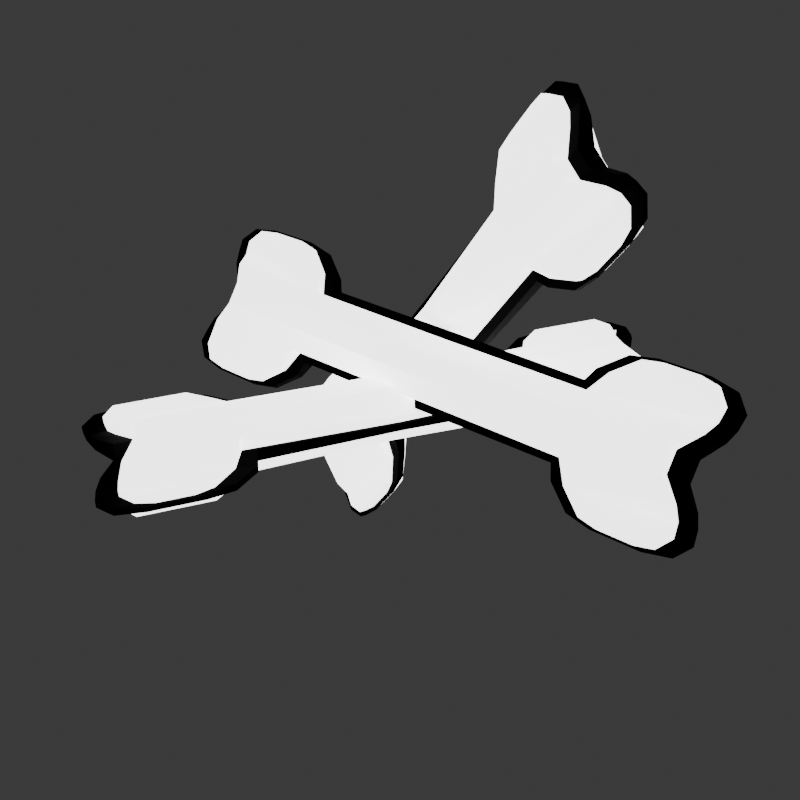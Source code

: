 # Source: Bones.blend  (saved by Blender 4.3.32; exported with 4.5.12 LTS)
import bpy
from mathutils import Matrix  # noqa: F401  (used for matrix-valued properties, if any)

bpy.ops.wm.read_factory_settings(use_empty=True)
scene = bpy.context.scene
scene.name = 'Scene'

# ---- collections
col_collection = bpy.data.collections.new('Collection'); scene.collection.children.link(col_collection)

# ---- materials (node trees are filled in below, after node groups)
mat_white = bpy.data.materials.new('White')
mat_black = bpy.data.materials.new('Black')

# ---- material node trees
mat_white.use_nodes = True; mat_white.node_tree.nodes.clear()
_N = mat_white.node_tree.nodes; _L = mat_white.node_tree.links
n0 = _N.new('ShaderNodeBsdfPrincipled'); n0.name = 'Principled BSDF'; n0.location = (10, 300)
n0.inputs[28].default_value = 3.4
n1 = _N.new('ShaderNodeOutputMaterial'); n1.name = 'Material Output'; n1.location = (300, 300)
_L.new(n0.outputs[0], n1.inputs[0])
n1.is_active_output = True
mat_black.use_nodes = True; mat_black.node_tree.nodes.clear()
_N = mat_black.node_tree.nodes; _L = mat_black.node_tree.links
n0 = _N.new('ShaderNodeBsdfPrincipled'); n0.name = 'Principled BSDF'; n0.location = (10, 300)
n0.inputs[0].default_value = (0.0, 0.0, 0.0, 1.0)
n0.inputs[1].default_value = 1.0
n0.inputs[2].default_value = 1.0
n1 = _N.new('ShaderNodeOutputMaterial'); n1.name = 'Material Output'; n1.location = (300, 300)
_L.new(n0.outputs[0], n1.inputs[0])
n1.is_active_output = True

# ---- world
world_world = bpy.data.worlds.new('World'); scene.world = world_world
world_world.use_nodes = True; world_world.node_tree.nodes.clear()
_N = world_world.node_tree.nodes; _L = world_world.node_tree.links
n0 = _N.new('ShaderNodeOutputWorld'); n0.name = 'World Output'; n0.location = (300, 300)
n1 = _N.new('ShaderNodeBackground'); n1.name = 'Background'; n1.location = (10, 300)
n1.inputs[0].default_value = (0.05088, 0.05088, 0.05088, 1.0)
_L.new(n1.outputs[0], n0.inputs[0])
n0.is_active_output = True
world_world.color = (0.05088, 0.05088, 0.05088)
world_world.sun_shadow_jitter_overblur = 0.0

# ---- cameras
cam_camera = bpy.data.cameras.new('Camera')

# ---- meshes
me_cube = bpy.data.meshes.new('Cube')
me_cube.from_pydata([(0.6408, 1.539, 1.0), (1.0, 1.443, 0.3551), (-0.6408, 1.539, -1.0), (-1.0, 1.443, -0.3551), (1.0, 1.443, -0.3551), (0.6408, 1.539, -1.0), (-1.0, 1.443, 0.3551), (-0.6408, 1.539, 1.0), (-0.6408, 0.9095, -1.0), (-1.0, 1.0, -0.3551), (-1.0, 1.0, 0.3551), (-0.6408, 0.9095, 1.0), (1.0, 1.0, -0.3551), (0.6408, 0.9095, -1.0), (0.6408, 0.9095, 1.0), (1.0, 1.0, 0.3551), (-1.0, 0.0, -0.3551), (-0.3551, 0.0, -1.0), (-0.3551, 0.0, 1.0), (-1.0, 0.0, 0.3551), (0.3551, 0.0, -1.0), (1.0, 0.0, -0.3551), (1.0, 0.0, 0.3551), (0.3551, 0.0, 1.0), (-0.2504, 1.208, 2.433), (-0.3551, 1.103, 2.314), (0.3551, 1.103, 2.314), (0.2504, 1.208, 2.433), (0.3551, 1.518, 2.314), (0.2504, 1.413, 2.433), (-0.3551, 1.518, 2.314), (-0.2504, 1.413, 2.433), (0.2504, 1.208, -2.433), (0.3551, 1.103, -2.314), (-0.3551, 1.103, -2.314), (-0.2504, 1.208, -2.433), (-0.3551, 1.518, -2.314), (-0.2504, 1.413, -2.433), (0.3551, 1.518, -2.314), (0.2504, 1.413, -2.433), (0.399, 0.9707, 1.687), (-0.399, 0.9707, 1.687), (-0.399, 0.9707, -1.687), (0.399, 0.9707, -1.687), (-0.3009, 1.574, 1.404), (0.3009, 1.574, 1.404), (0.3009, 1.574, -1.404), (-0.3009, 1.574, -1.404), (0.328, 1.585, 1.859), (-0.328, 1.585, -1.859), (-0.328, 1.585, 1.859), (0.328, 1.585, -1.859), (0.6408, -1.539, 1.0), (1.0, -1.443, 0.3551), (-0.6408, -1.539, -1.0), (-1.0, -1.443, -0.3551), (1.0, -1.443, -0.3551), (0.6408, -1.539, -1.0), (-1.0, -1.443, 0.3551), (-0.6408, -1.539, 1.0), (-0.6408, -0.9095, -1.0), (-1.0, -1.0, -0.3551), (-1.0, -1.0, 0.3551), (-0.6408, -0.9095, 1.0), (1.0, -1.0, -0.3551), (0.6408, -0.9095, -1.0), (0.6408, -0.9095, 1.0), (1.0, -1.0, 0.3551), (-0.2504, -1.208, 2.433), (-0.3551, -1.103, 2.314), (0.3551, -1.103, 2.314), (0.2504, -1.208, 2.433), (0.3551, -1.518, 2.314), (0.2504, -1.413, 2.433), (-0.3551, -1.518, 2.314), (-0.2504, -1.413, 2.433), (0.2504, -1.208, -2.433), (0.3551, -1.103, -2.314), (-0.3551, -1.103, -2.314), (-0.2504, -1.208, -2.433), (-0.3551, -1.518, -2.314), (-0.2504, -1.413, -2.433), (0.3551, -1.518, -2.314), (0.2504, -1.413, -2.433), (0.399, -0.9707, 1.687), (-0.399, -0.9707, 1.687), (-0.399, -0.9707, -1.687), (0.399, -0.9707, -1.687), (-0.3009, -1.574, 1.404), (0.3009, -1.574, 1.404), (0.3009, -1.574, -1.404), (-0.3009, -1.574, -1.404), (0.328, -1.585, 1.859), (-0.328, -1.585, -1.859), (-0.328, -1.585, 1.859), (0.328, -1.585, -1.859), (-0.2136, 1.539, 1.0), (0.2136, 1.539, 1.0), (0.2136, 1.539, -1.0), (-0.2136, 1.539, -1.0), (0.2136, 0.9095, -1.0), (-0.2136, 0.9095, -1.0), (-0.2136, 0.9095, 1.0), (0.2136, 0.9095, 1.0), (0.1184, 0.0, -1.0), (-0.1184, 0.0, -1.0), (-0.1184, 0.0, 1.0), (0.1184, 0.0, 1.0), (-0.3333, 1.443, 0.3551), (0.3333, 1.443, 0.3551), (-0.3333, 1.443, -0.3551), (0.3333, 1.443, -0.3551), (0.08346, 1.208, 2.433), (-0.08346, 1.208, 2.433), (-0.1184, 1.103, 2.314), (0.1184, 1.103, 2.314), (-0.08346, 1.413, 2.433), (0.08346, 1.413, 2.433), (0.1184, 1.518, 2.314), (-0.1184, 1.518, 2.314), (-0.08346, 1.208, -2.433), (0.08346, 1.208, -2.433), (0.1184, 1.103, -2.314), (-0.1184, 1.103, -2.314), (0.08346, 1.413, -2.433), (-0.08346, 1.413, -2.433), (-0.1184, 1.518, -2.314), (0.1184, 1.518, -2.314), (0.133, 0.9707, 1.687), (-0.133, 0.9707, 1.687), (-0.133, 0.9707, -1.687), (0.133, 0.9707, -1.687), (0.1003, 1.574, -1.404), (-0.1003, 1.574, -1.404), (-0.1003, 1.574, 1.404), (0.1003, 1.574, 1.404), (0.1093, 1.585, -1.859), (-0.1093, 1.585, -1.859), (-0.1093, 1.585, 1.859), (0.1093, 1.585, 1.859), (-0.2136, -1.539, 1.0), (0.2136, -1.539, 1.0), (0.2136, -1.539, -1.0), (-0.2136, -1.539, -1.0), (0.2136, -0.9095, -1.0), (-0.2136, -0.9095, -1.0), (-0.2136, -0.9095, 1.0), (0.2136, -0.9095, 1.0), (-0.3333, -1.443, 0.3551), (0.3333, -1.443, 0.3551), (-0.3333, -1.443, -0.3551), (0.3333, -1.443, -0.3551), (0.08346, -1.208, 2.433), (-0.08346, -1.208, 2.433), (-0.1184, -1.103, 2.314), (0.1184, -1.103, 2.314), (-0.08346, -1.413, 2.433), (0.08346, -1.413, 2.433), (0.1184, -1.518, 2.314), (-0.1184, -1.518, 2.314), (-0.08346, -1.208, -2.433), (0.08346, -1.208, -2.433), (0.1184, -1.103, -2.314), (-0.1184, -1.103, -2.314), (0.08346, -1.413, -2.433), (-0.08346, -1.413, -2.433), (-0.1184, -1.518, -2.314), (0.1184, -1.518, -2.314), (0.133, -0.9707, 1.687), (-0.133, -0.9707, 1.687), (-0.133, -0.9707, -1.687), (0.133, -0.9707, -1.687), (0.1003, -1.574, -1.404), (-0.1003, -1.574, -1.404), (-0.1003, -1.574, 1.404), (0.1003, -1.574, 1.404), (0.1093, -1.585, -1.859), (-0.1093, -1.585, -1.859), (-0.1093, -1.585, 1.859), (0.1093, -1.585, 1.859), (-0.2136, 1.659, 0.9853), (0.2136, 1.659, 0.9853), (0.2136, 1.659, -0.9853), (-0.2136, 1.659, -0.9853), (0.2136, 0.8277, -1.09), (-0.2136, 0.8277, -1.09), (-0.2136, 0.8277, 1.09), (0.2136, 0.8277, 1.09), (0.1184, 0.0, -1.122), (-0.1184, 0.0, -1.122), (-0.1184, 0.0, 1.122), (0.1184, 0.0, 1.122), (-0.3333, 1.564, 0.3467), (0.3333, 1.564, 0.3467), (-0.3333, 1.564, -0.3467), (0.3333, 1.564, -0.3467), (0.08346, 1.155, 2.543), (-0.08346, 1.155, 2.543), (-0.1184, 0.9933, 2.366), (0.1184, 0.9933, 2.366), (-0.08346, 1.466, 2.543), (0.08346, 1.466, 2.543), (0.1184, 1.629, 2.363), (-0.1184, 1.629, 2.363), (-0.08346, 1.155, -2.543), (0.08346, 1.155, -2.543), (0.1184, 0.9933, -2.366), (-0.1184, 0.9933, -2.366), (0.08346, 1.466, -2.543), (-0.08346, 1.466, -2.543), (-0.1184, 1.629, -2.363), (0.1184, 1.629, -2.363), (0.133, 0.8504, 1.705), (-0.133, 0.8504, 1.705), (-0.133, 0.8504, -1.705), (0.133, 0.8504, -1.705), (0.1003, 1.695, -1.397), (-0.1003, 1.695, -1.397), (-0.1003, 1.695, 1.397), (0.1003, 1.695, 1.397), (0.1093, 1.707, -1.867), (-0.1093, 1.707, -1.867), (-0.1093, 1.707, 1.867), (0.1093, 1.707, 1.867), (-0.2136, -1.659, 0.9853), (0.2136, -1.659, 0.9853), (0.2136, -1.659, -0.9853), (-0.2136, -1.659, -0.9853), (0.2136, -0.8277, -1.09), (-0.2136, -0.8277, -1.09), (-0.2136, -0.8277, 1.09), (0.2136, -0.8277, 1.09), (-0.3333, -1.564, 0.3467), (0.3333, -1.564, 0.3467), (-0.3333, -1.564, -0.3467), (0.3333, -1.564, -0.3467), (0.08346, -1.155, 2.543), (-0.08346, -1.155, 2.543), (-0.1184, -0.9933, 2.366), (0.1184, -0.9933, 2.366), (-0.08346, -1.466, 2.543), (0.08346, -1.466, 2.543), (0.1184, -1.629, 2.363), (-0.1184, -1.629, 2.363), (-0.08346, -1.155, -2.543), (0.08346, -1.155, -2.543), (0.1184, -0.9933, -2.366), (-0.1184, -0.9933, -2.366), (0.08346, -1.466, -2.543), (-0.08346, -1.466, -2.543), (-0.1184, -1.629, -2.363), (0.1184, -1.629, -2.363), (0.133, -0.8504, 1.705), (-0.133, -0.8504, 1.705), (-0.133, -0.8504, -1.705), (0.133, -0.8504, -1.705), (0.1003, -1.695, -1.397), (-0.1003, -1.695, -1.397), (-0.1003, -1.695, 1.397), (0.1003, -1.695, 1.397), (0.1093, -1.707, -1.867), (-0.1093, -1.707, -1.867), (-0.1093, -1.707, 1.867), (0.1093, -1.707, 1.867)], [], [(102, 11, 18, 106), (100, 13, 20, 104), (12, 15, 22, 21), (16, 19, 10, 9), (108, 6, 7, 96), (18, 11, 10, 19), (20, 13, 12, 21), (8, 17, 16, 9), (14, 23, 22, 15), (9, 10, 6, 3), (12, 13, 5, 4), (10, 11, 7, 6), (14, 15, 1, 0), (15, 12, 4, 1), (8, 9, 3, 2), (111, 109, 1, 4), (98, 111, 4, 5), (11, 41, 25, 30, 50, 44, 7), (112, 27, 29, 117), (139, 118, 28, 48), (131, 122, 33, 43), (0, 45, 48, 28, 26, 40, 14), (13, 43, 33, 38, 51, 46, 5), (120, 35, 37, 125), (137, 126, 36, 49), (2, 47, 49, 36, 34, 42, 8), (113, 24, 25, 114), (29, 27, 26, 28), (117, 29, 28, 118), (24, 31, 30, 25), (121, 32, 33, 122), (37, 35, 34, 36), (125, 37, 36, 126), (32, 39, 38, 33), (129, 114, 25, 41), (102, 129, 41, 11), (100, 131, 43, 13), (99, 133, 47, 2), (97, 135, 45, 0), (133, 137, 49, 47), (135, 139, 48, 45), (146, 106, 18, 63), (144, 104, 20, 65), (64, 21, 22, 67), (16, 61, 62, 19), (148, 140, 59, 58), (18, 19, 62, 63), (20, 21, 64, 65), (60, 61, 16, 17), (66, 67, 22, 23), (61, 55, 58, 62), (64, 56, 57, 65), (62, 58, 59, 63), (66, 52, 53, 67), (67, 53, 56, 64), (60, 54, 55, 61), (151, 56, 53, 149), (142, 57, 56, 151), (63, 59, 88, 94, 74, 69, 85), (152, 157, 73, 71), (179, 92, 72, 158), (171, 87, 77, 162), (52, 66, 84, 70, 72, 92, 89), (65, 57, 90, 95, 82, 77, 87), (160, 165, 81, 79), (177, 93, 80, 166), (54, 60, 86, 78, 80, 93, 91), (153, 154, 69, 68), (73, 72, 70, 71), (157, 158, 72, 73), (68, 69, 74, 75), (161, 162, 77, 76), (81, 80, 78, 79), (165, 166, 80, 81), (76, 77, 82, 83), (169, 85, 69, 154), (146, 63, 85, 169), (144, 65, 87, 171), (143, 54, 91, 173), (141, 52, 89, 175), (173, 91, 93, 177), (175, 89, 92, 179), (88, 174, 178, 94), (157, 152, 236, 241), (90, 172, 176, 95), (125, 126, 210, 209), (59, 140, 174, 88), (102, 106, 190, 186), (57, 142, 172, 90), (174, 140, 224, 258), (60, 145, 170, 86), (153, 156, 240, 237), (66, 147, 168, 84), (127, 124, 208, 211), (84, 168, 155, 70), (107, 103, 187, 191), (83, 82, 167, 164), (173, 177, 261, 257), (79, 78, 163, 160), (179, 158, 242, 263), (75, 74, 159, 156), (114, 129, 213, 198), (71, 70, 155, 152), (100, 104, 188, 184), (95, 176, 167, 82), (176, 172, 256, 260), (76, 83, 164, 161), (159, 178, 262, 243), (86, 170, 163, 78), (128, 115, 199, 212), (94, 178, 159, 74), (105, 101, 185, 189), (68, 75, 156, 153), (175, 179, 263, 259), (54, 143, 150, 55), (171, 162, 246, 255), (55, 150, 148, 58), (129, 102, 186, 213), (53, 52, 141, 149), (108, 96, 180, 192), (60, 17, 105, 145), (178, 174, 258, 262), (66, 23, 107, 147), (163, 170, 254, 247), (44, 50, 138, 134), (103, 128, 212, 187), (46, 51, 136, 132), (97, 109, 193, 181), (7, 44, 134, 96), (165, 160, 244, 249), (5, 46, 132, 98), (131, 100, 184, 215), (8, 42, 130, 101), (109, 111, 195, 193), (14, 40, 128, 103), (161, 164, 248, 245), (40, 26, 115, 128), (101, 130, 214, 185), (39, 124, 127, 38), (110, 108, 192, 194), (35, 120, 123, 34), (177, 166, 250, 261), (31, 116, 119, 30), (133, 99, 183, 217), (27, 112, 115, 26), (111, 98, 182, 195), (51, 38, 127, 136), (167, 176, 260, 251), (32, 121, 124, 39), (98, 132, 216, 182), (42, 34, 123, 130), (99, 110, 194, 183), (50, 30, 119, 138), (154, 153, 237, 238), (24, 113, 116, 31), (135, 97, 181, 219), (2, 3, 110, 99), (112, 117, 201, 196), (3, 6, 108, 110), (152, 155, 239, 236), (1, 109, 97, 0), (96, 134, 218, 180), (8, 101, 105, 17), (116, 113, 197, 200), (14, 103, 107, 23), (158, 157, 241, 242), (258, 259, 263, 262), (256, 257, 261, 260), (224, 225, 259, 258), (226, 227, 257, 256), (229, 228, 255, 254), (231, 230, 253, 252), (252, 253, 238, 239), (248, 251, 250, 249), (244, 247, 246, 245), (240, 243, 242, 241), (236, 239, 238, 237), (260, 261, 250, 251), (245, 248, 249, 244), (254, 255, 246, 247), (262, 263, 242, 243), (237, 240, 241, 236), (227, 226, 235, 234), (234, 235, 233, 232), (233, 225, 224, 232), (229, 189, 188, 228), (231, 191, 190, 230), (218, 222, 223, 219), (216, 220, 221, 217), (180, 218, 219, 181), (182, 216, 217, 183), (185, 214, 215, 184), (187, 212, 213, 186), (212, 199, 198, 213), (208, 209, 210, 211), (204, 205, 206, 207), (200, 201, 202, 203), (196, 197, 198, 199), (220, 211, 210, 221), (205, 204, 209, 208), (214, 207, 206, 215), (222, 203, 202, 223), (197, 196, 201, 200), (183, 194, 195, 182), (194, 192, 193, 195), (193, 192, 180, 181), (185, 184, 188, 189), (187, 186, 190, 191), (141, 175, 259, 225), (123, 120, 204, 207), (150, 143, 227, 234), (172, 142, 226, 256), (121, 122, 206, 205), (142, 151, 235, 226), (143, 173, 257, 227), (119, 116, 200, 203), (148, 150, 234, 232), (170, 145, 229, 254), (117, 118, 202, 201), (151, 149, 233, 235), (144, 171, 255, 228), (115, 112, 196, 199), (149, 141, 225, 233), (168, 147, 231, 252), (113, 114, 198, 197), (140, 148, 232, 224), (146, 169, 253, 230), (136, 127, 211, 220), (145, 105, 189, 229), (155, 168, 252, 239), (126, 137, 221, 210), (104, 144, 228, 188), (169, 154, 238, 253), (124, 121, 205, 208), (147, 107, 191, 231), (164, 167, 251, 248), (120, 125, 209, 204), (106, 146, 230, 190), (166, 165, 249, 250), (130, 123, 207, 214), (134, 138, 222, 218), (160, 163, 247, 244), (122, 131, 215, 206), (139, 135, 219, 223), (162, 161, 245, 246), (138, 119, 203, 222), (132, 136, 220, 216), (156, 159, 243, 240), (118, 139, 223, 202), (137, 133, 217, 221)])
me_cube.polygons.foreach_set('material_index', [0, 0, 0, 0, 0, 0, 0, 0, 0, 0, 0, 0, 0, 0, 0, 0, 0, 0, 0, 0, 0, 0, 0, 0, 0, 0, 0, 0, 0, 0, 0, 0, 0, 0, 0, 0, 0, 0, 0, 0, 0, 0, 0, 0, 0, 0, 0, 0, 0, 0, 0, 0, 0, 0, 0, 0, 0, 0, 0, 0, 0, 0, 0, 0, 0, 0, 0, 0, 0, 0, 0, 0, 0, 0, 0, 0, 0, 0, 0, 0, 0, 0, 0, 1, 0, 1, 0, 1, 0, 1, 0, 1, 0, 1, 0, 1, 0, 1, 0, 1, 0, 1, 0, 1, 0, 1, 0, 1, 0, 1, 0, 1, 0, 1, 0, 1, 0, 1, 0, 1, 0, 1, 0, 1, 0, 1, 0, 1, 0, 1, 0, 1, 0, 1, 0, 1, 0, 1, 0, 1, 0, 1, 0, 1, 0, 1, 0, 1, 0, 1, 0, 1, 0, 1, 0, 1, 0, 1, 0, 1, 0, 1, 0, 1, 0, 1, 1, 1, 1, 1, 1, 1, 1, 1, 1, 1, 1, 1, 1, 1, 1, 1, 1, 1, 1, 1, 1, 1, 1, 1, 1, 1, 1, 1, 1, 1, 1, 1, 1, 1, 1, 1, 1, 1, 1, 1, 1, 1, 1, 1, 1, 1, 1, 1, 1, 1, 1, 1, 1, 1, 1, 1, 1, 1, 1, 1, 1, 1, 1, 1, 1, 1, 1, 1, 1, 1, 1, 1, 1, 1, 1, 1, 1, 1, 1, 1, 1, 1, 1, 1])
_uv = me_cube.uv_layers.new(name='UVMap')
_uv.uv.foreach_set('vector', [0.7648, 0.5, 0.7944, 0.5, 0.7944, 0.625, 0.7648, 0.625, 0.2648, 0.5, 0.2944, 0.5, 0.2944, 0.625, 0.2648, 0.625, 0.4556, 0.5, 0.5444, 0.5, 0.5444, 0.625, 0.4556, 0.625, 0.4556, 0.125, 0.5444, 0.125, 0.5444, 0.25, 0.4556, 0.25, 0.5444, 0.3333, 0.5444, 0.25, 0.625, 0.3306, 0.625, 0.3602, 0.625, 0.125, 0.625, 0.25, 0.5444, 0.25, 0.5444, 0.125, 0.2944, 0.625, 0.2944, 0.5, 0.4556, 0.5, 0.4556, 0.625, 0.2056, 0.5, 0.2056, 0.625, 0.125, 0.625, 0.125, 0.5, 0.7056, 0.5, 0.7056, 0.625, 0.5444, 0.625, 0.5444, 0.5, 0.4556, 0.25, 0.5444, 0.25, 0.5444, 0.25, 0.4556, 0.25, 0.4556, 0.5, 0.2944, 0.5, 0.2944, 0.5, 0.4556, 0.5, 0.5444, 0.25, 0.625, 0.25, 0.625, 0.25, 0.5444, 0.25, 0.7056, 0.5, 0.5444, 0.5, 0.5444, 0.5, 0.7056, 0.5, 0.5444, 0.5, 0.4556, 0.5, 0.4556, 0.5, 0.5444, 0.5, 0.2056, 0.5, 0.125, 0.5, 0.125, 0.5, 0.2056, 0.5, 0.4556, 0.4167, 0.5444, 0.4167, 0.5444, 0.5, 0.4556, 0.5, 0.375, 0.3898, 0.4556, 0.4167, 0.4556, 0.5, 0.375, 0.4194, 0.7944, 0.5, 0.7944, 0.5, 0.7944, 0.5, 0.7944, 0.5, 0.7944, 0.5, 0.7944, 0.5, 0.7944, 0.5, 0.7396, 0.5, 0.7187, 0.5, 0.7187, 0.5, 0.7396, 0.5, 0.7352, 0.5, 0.7352, 0.5, 0.7056, 0.5, 0.7056, 0.5, 0.2648, 0.5, 0.2648, 0.5, 0.2944, 0.5, 0.2944, 0.5, 0.7056, 0.5, 0.7056, 0.5, 0.7056, 0.5, 0.7056, 0.5, 0.7056, 0.5, 0.7056, 0.5, 0.7056, 0.5, 0.2944, 0.5, 0.2944, 0.5, 0.2944, 0.5, 0.2944, 0.5, 0.2944, 0.5, 0.2944, 0.5, 0.2944, 0.5, 0.2396, 0.5, 0.2187, 0.5, 0.2187, 0.5, 0.2396, 0.5, 0.2352, 0.5, 0.2352, 0.5, 0.2056, 0.5, 0.2056, 0.5, 0.2056, 0.5, 0.2056, 0.5, 0.2056, 0.5, 0.2056, 0.5, 0.2056, 0.5, 0.2056, 0.5, 0.2056, 0.5, 0.7604, 0.5, 0.7813, 0.5, 0.7944, 0.5, 0.7648, 0.5, 0.7187, 0.5, 0.7187, 0.5, 0.7056, 0.5, 0.7056, 0.5, 0.7396, 0.5, 0.7187, 0.5, 0.7056, 0.5, 0.7352, 0.5, 0.7813, 0.5, 0.7813, 0.5, 0.7944, 0.5, 0.7944, 0.5, 0.2604, 0.5, 0.2813, 0.5, 0.2944, 0.5, 0.2648, 0.5, 0.2187, 0.5, 0.2187, 0.5, 0.2056, 0.5, 0.2056, 0.5, 0.2396, 0.5, 0.2187, 0.5, 0.2056, 0.5, 0.2352, 0.5, 0.2813, 0.5, 0.2813, 0.5, 0.2944, 0.5, 0.2944, 0.5, 0.7648, 0.5, 0.7648, 0.5, 0.7944, 0.5, 0.7944, 0.5, 0.7648, 0.5, 0.7648, 0.5, 0.7944, 0.5, 0.7944, 0.5, 0.2648, 0.5, 0.2648, 0.5, 0.2944, 0.5, 0.2944, 0.5, 0.2352, 0.5, 0.2352, 0.5, 0.2056, 0.5, 0.2056, 0.5, 0.7352, 0.5, 0.7352, 0.5, 0.7056, 0.5, 0.7056, 0.5, 0.2352, 0.5, 0.2352, 0.5, 0.2056, 0.5, 0.2056, 0.5, 0.7352, 0.5, 0.7352, 0.5, 0.7056, 0.5, 0.7056, 0.5, 0.7648, 0.5, 0.7648, 0.625, 0.7944, 0.625, 0.7944, 0.5, 0.2648, 0.5, 0.2648, 0.625, 0.2944, 0.625, 0.2944, 0.5, 0.4556, 0.5, 0.4556, 0.625, 0.5444, 0.625, 0.5444, 0.5, 0.4556, 0.125, 0.4556, 0.25, 0.5444, 0.25, 0.5444, 0.125, 0.5444, 0.3333, 0.625, 0.3602, 0.625, 0.3306, 0.5444, 0.25, 0.625, 0.125, 0.5444, 0.125, 0.5444, 0.25, 0.625, 0.25, 0.2944, 0.625, 0.4556, 0.625, 0.4556, 0.5, 0.2944, 0.5, 0.2056, 0.5, 0.125, 0.5, 0.125, 0.625, 0.2056, 0.625, 0.7056, 0.5, 0.5444, 0.5, 0.5444, 0.625, 0.7056, 0.625, 0.4556, 0.25, 0.4556, 0.25, 0.5444, 0.25, 0.5444, 0.25, 0.4556, 0.5, 0.4556, 0.5, 0.2944, 0.5, 0.2944, 0.5, 0.5444, 0.25, 0.5444, 0.25, 0.625, 0.25, 0.625, 0.25, 0.7056, 0.5, 0.7056, 0.5, 0.5444, 0.5, 0.5444, 0.5, 0.5444, 0.5, 0.5444, 0.5, 0.4556, 0.5, 0.4556, 0.5, 0.2056, 0.5, 0.2056, 0.5, 0.125, 0.5, 0.125, 0.5, 0.4556, 0.4167, 0.4556, 0.5, 0.5444, 0.5, 0.5444, 0.4167, 0.375, 0.3898, 0.375, 0.4194, 0.4556, 0.5, 0.4556, 0.4167, 0.7944, 0.5, 0.7944, 0.5, 0.7944, 0.5, 0.7944, 0.5, 0.7944, 0.5, 0.7944, 0.5, 0.7944, 0.5, 0.7396, 0.5, 0.7396, 0.5, 0.7187, 0.5, 0.7187, 0.5, 0.7352, 0.5, 0.7056, 0.5, 0.7056, 0.5, 0.7352, 0.5, 0.2648, 0.5, 0.2944, 0.5, 0.2944, 0.5, 0.2648, 0.5, 0.7056, 0.5, 0.7056, 0.5, 0.7056, 0.5, 0.7056, 0.5, 0.7056, 0.5, 0.7056, 0.5, 0.7056, 0.5, 0.2944, 0.5, 0.2944, 0.5, 0.2944, 0.5, 0.2944, 0.5, 0.2944, 0.5, 0.2944, 0.5, 0.2944, 0.5, 0.2396, 0.5, 0.2396, 0.5, 0.2187, 0.5, 0.2187, 0.5, 0.2352, 0.5, 0.2056, 0.5, 0.2056, 0.5, 0.2352, 0.5, 0.2056, 0.5, 0.2056, 0.5, 0.2056, 0.5, 0.2056, 0.5, 0.2056, 0.5, 0.2056, 0.5, 0.2056, 0.5, 0.7604, 0.5, 0.7648, 0.5, 0.7944, 0.5, 0.7813, 0.5, 0.7187, 0.5, 0.7056, 0.5, 0.7056, 0.5, 0.7187, 0.5, 0.7396, 0.5, 0.7352, 0.5, 0.7056, 0.5, 0.7187, 0.5, 0.7813, 0.5, 0.7944, 0.5, 0.7944, 0.5, 0.7813, 0.5, 0.2604, 0.5, 0.2648, 0.5, 0.2944, 0.5, 0.2813, 0.5, 0.2187, 0.5, 0.2056, 0.5, 0.2056, 0.5, 0.2187, 0.5, 0.2396, 0.5, 0.2352, 0.5, 0.2056, 0.5, 0.2187, 0.5, 0.2813, 0.5, 0.2944, 0.5, 0.2944, 0.5, 0.2813, 0.5, 0.7648, 0.5, 0.7944, 0.5, 0.7944, 0.5, 0.7648, 0.5, 0.7648, 0.5, 0.7944, 0.5, 0.7944, 0.5, 0.7648, 0.5, 0.2648, 0.5, 0.2944, 0.5, 0.2944, 0.5, 0.2648, 0.5, 0.2352, 0.5, 0.2056, 0.5, 0.2056, 0.5, 0.2352, 0.5, 0.7352, 0.5, 0.7056, 0.5, 0.7056, 0.5, 0.7352, 0.5, 0.2352, 0.5, 0.2056, 0.5, 0.2056, 0.5, 0.2352, 0.5, 0.7352, 0.5, 0.7056, 0.5, 0.7056, 0.5, 0.7352, 0.5, 0.7944, 0.5, 0.7648, 0.5, 0.7648, 0.5, 0.7944, 0.5, 0.7396, 0.5, 0.7396, 0.5, 0.7396, 0.5, 0.7396, 0.5, 0.2944, 0.5, 0.2648, 0.5, 0.2648, 0.5, 0.2944, 0.5, 0.2396, 0.5, 0.2352, 0.5, 0.2352, 0.5, 0.2396, 0.5, 0.7944, 0.5, 0.7648, 0.5, 0.7648, 0.5, 0.7944, 0.5, 0.7648, 0.5, 0.7648, 0.625, 0.7648, 0.625, 0.7648, 0.5, 0.2944, 0.5, 0.2648, 0.5, 0.2648, 0.5, 0.2944, 0.5, 0.7648, 0.5, 0.7648, 0.5, 0.7648, 0.5, 0.7648, 0.5, 0.2056, 0.5, 0.2352, 0.5, 0.2352, 0.5, 0.2056, 0.5, 0.7604, 0.5, 0.7604, 0.5, 0.7604, 0.5, 0.7604, 0.5, 0.7056, 0.5, 0.7352, 0.5, 0.7352, 0.5, 0.7056, 0.5, 0.2648, 0.5, 0.2604, 0.5, 0.2604, 0.5, 0.2648, 0.5, 0.7056, 0.5, 0.7352, 0.5, 0.7352, 0.5, 0.7056, 0.5, 0.7352, 0.625, 0.7352, 0.5, 0.7352, 0.5, 0.7352, 0.625, 0.2813, 0.5, 0.2944, 0.5, 0.2648, 0.5, 0.2604, 0.5, 0.2352, 0.5, 0.2352, 0.5, 0.2352, 0.5, 0.2352, 0.5, 0.2187, 0.5, 0.2056, 0.5, 0.2352, 0.5, 0.2396, 0.5, 0.7352, 0.5, 0.7352, 0.5, 0.7352, 0.5, 0.7352, 0.5, 0.7813, 0.5, 0.7944, 0.5, 0.7648, 0.5, 0.7604, 0.5, 0.7648, 0.5, 0.7648, 0.5, 0.7648, 0.5, 0.7648, 0.5, 0.7187, 0.5, 0.7056, 0.5, 0.7352, 0.5, 0.7396, 0.5, 0.2648, 0.5, 0.2648, 0.625, 0.2648, 0.625, 0.2648, 0.5, 0.2944, 0.5, 0.2648, 0.5, 0.2648, 0.5, 0.2944, 0.5, 0.2648, 0.5, 0.2648, 0.5, 0.2648, 0.5, 0.2648, 0.5, 0.2813, 0.5, 0.2813, 0.5, 0.2604, 0.5, 0.2604, 0.5, 0.7648, 0.5, 0.7648, 0.5, 0.7648, 0.5, 0.7648, 0.5, 0.2056, 0.5, 0.2352, 0.5, 0.2352, 0.5, 0.2056, 0.5, 0.7352, 0.5, 0.7352, 0.5, 0.7352, 0.5, 0.7352, 0.5, 0.7944, 0.5, 0.7648, 0.5, 0.7648, 0.5, 0.7944, 0.5, 0.2352, 0.625, 0.2352, 0.5, 0.2352, 0.5, 0.2352, 0.625, 0.7813, 0.5, 0.7813, 0.5, 0.7604, 0.5, 0.7604, 0.5, 0.7352, 0.5, 0.7352, 0.5, 0.7352, 0.5, 0.7352, 0.5, 0.375, 0.3306, 0.375, 0.3602, 0.4556, 0.3333, 0.4556, 0.25, 0.2648, 0.5, 0.2648, 0.5, 0.2648, 0.5, 0.2648, 0.5, 0.4556, 0.25, 0.4556, 0.3333, 0.5444, 0.3333, 0.5444, 0.25, 0.7648, 0.5, 0.7648, 0.5, 0.7648, 0.5, 0.7648, 0.5, 0.5444, 0.5, 0.625, 0.4194, 0.625, 0.3898, 0.5444, 0.4167, 0.5444, 0.3333, 0.625, 0.3602, 0.625, 0.3602, 0.5444, 0.3333, 0.2056, 0.5, 0.2056, 0.625, 0.2352, 0.625, 0.2352, 0.5, 0.7648, 0.5, 0.7648, 0.5, 0.7648, 0.5, 0.7648, 0.5, 0.7056, 0.5, 0.7056, 0.625, 0.7352, 0.625, 0.7352, 0.5, 0.2352, 0.5, 0.2352, 0.5, 0.2352, 0.5, 0.2352, 0.5, 0.7944, 0.5, 0.7944, 0.5, 0.7648, 0.5, 0.7648, 0.5, 0.7352, 0.5, 0.7352, 0.5, 0.7352, 0.5, 0.7352, 0.5, 0.2944, 0.5, 0.2944, 0.5, 0.2648, 0.5, 0.2648, 0.5, 0.625, 0.3898, 0.5444, 0.4167, 0.5444, 0.4167, 0.625, 0.3898, 0.7944, 0.5, 0.7944, 0.5, 0.7648, 0.5, 0.7648, 0.5, 0.2396, 0.5, 0.2396, 0.5, 0.2396, 0.5, 0.2396, 0.5, 0.2944, 0.5, 0.2944, 0.5, 0.2648, 0.5, 0.2648, 0.5, 0.2648, 0.5, 0.2648, 0.5, 0.2648, 0.5, 0.2648, 0.5, 0.2056, 0.5, 0.2056, 0.5, 0.2352, 0.5, 0.2352, 0.5, 0.5444, 0.4167, 0.4556, 0.4167, 0.4556, 0.4167, 0.5444, 0.4167, 0.7056, 0.5, 0.7056, 0.5, 0.7352, 0.5, 0.7352, 0.5, 0.2604, 0.5, 0.2604, 0.5, 0.2604, 0.5, 0.2604, 0.5, 0.7056, 0.5, 0.7056, 0.5, 0.7352, 0.5, 0.7352, 0.5, 0.2352, 0.5, 0.2352, 0.5, 0.2352, 0.5, 0.2352, 0.5, 0.2813, 0.5, 0.2604, 0.5, 0.2648, 0.5, 0.2944, 0.5, 0.4556, 0.3333, 0.5444, 0.3333, 0.5444, 0.3333, 0.4556, 0.3333, 0.2187, 0.5, 0.2396, 0.5, 0.2352, 0.5, 0.2056, 0.5, 0.2352, 0.5, 0.2352, 0.5, 0.2352, 0.5, 0.2352, 0.5, 0.7813, 0.5, 0.7604, 0.5, 0.7648, 0.5, 0.7944, 0.5, 0.2352, 0.5, 0.2352, 0.5, 0.2352, 0.5, 0.2352, 0.5, 0.7187, 0.5, 0.7396, 0.5, 0.7352, 0.5, 0.7056, 0.5, 0.4556, 0.4167, 0.375, 0.3898, 0.375, 0.3898, 0.4556, 0.4167, 0.2944, 0.5, 0.2944, 0.5, 0.2648, 0.5, 0.2648, 0.5, 0.2648, 0.5, 0.2648, 0.5, 0.2648, 0.5, 0.2648, 0.5, 0.2813, 0.5, 0.2604, 0.5, 0.2604, 0.5, 0.2813, 0.5, 0.2648, 0.5, 0.2648, 0.5, 0.2648, 0.5, 0.2648, 0.5, 0.2056, 0.5, 0.2056, 0.5, 0.2352, 0.5, 0.2352, 0.5, 0.375, 0.3602, 0.4556, 0.3333, 0.4556, 0.3333, 0.375, 0.3602, 0.7944, 0.5, 0.7944, 0.5, 0.7648, 0.5, 0.7648, 0.5, 0.7648, 0.5, 0.7604, 0.5, 0.7604, 0.5, 0.7648, 0.5, 0.7813, 0.5, 0.7604, 0.5, 0.7604, 0.5, 0.7813, 0.5, 0.7352, 0.5, 0.7352, 0.5, 0.7352, 0.5, 0.7352, 0.5, 0.375, 0.3306, 0.4556, 0.25, 0.4556, 0.3333, 0.375, 0.3602, 0.7396, 0.5, 0.7396, 0.5, 0.7396, 0.5, 0.7396, 0.5, 0.4556, 0.25, 0.5444, 0.25, 0.5444, 0.3333, 0.4556, 0.3333, 0.7396, 0.5, 0.7352, 0.5, 0.7352, 0.5, 0.7396, 0.5, 0.5444, 0.5, 0.5444, 0.4167, 0.625, 0.3898, 0.625, 0.4194, 0.7648, 0.5, 0.7648, 0.5, 0.7648, 0.5, 0.7648, 0.5, 0.2056, 0.5, 0.2352, 0.5, 0.2352, 0.625, 0.2056, 0.625, 0.7604, 0.5, 0.7604, 0.5, 0.7604, 0.5, 0.7604, 0.5, 0.7056, 0.5, 0.7352, 0.5, 0.7352, 0.625, 0.7056, 0.625, 0.7352, 0.5, 0.7396, 0.5, 0.7396, 0.5, 0.7352, 0.5, 0.7648, 0.5, 0.7352, 0.5, 0.7352, 0.5, 0.7648, 0.5, 0.2648, 0.5, 0.2352, 0.5, 0.2352, 0.5, 0.2648, 0.5, 0.7648, 0.5, 0.7352, 0.5, 0.7352, 0.5, 0.7648, 0.5, 0.2648, 0.5, 0.2352, 0.5, 0.2352, 0.5, 0.2648, 0.5, 0.2352, 0.5, 0.2648, 0.5, 0.2648, 0.5, 0.2352, 0.5, 0.7352, 0.5, 0.7648, 0.5, 0.7648, 0.5, 0.7352, 0.5, 0.7352, 0.5, 0.7648, 0.5, 0.7648, 0.5, 0.7352, 0.5, 0.2604, 0.5, 0.2648, 0.5, 0.2352, 0.5, 0.2396, 0.5, 0.2396, 0.5, 0.2352, 0.5, 0.2648, 0.5, 0.2604, 0.5, 0.7604, 0.5, 0.7648, 0.5, 0.7352, 0.5, 0.7396, 0.5, 0.7396, 0.5, 0.7352, 0.5, 0.7648, 0.5, 0.7604, 0.5, 0.2648, 0.5, 0.2352, 0.5, 0.2352, 0.5, 0.2648, 0.5, 0.2604, 0.5, 0.2604, 0.5, 0.2396, 0.5, 0.2396, 0.5, 0.2352, 0.5, 0.2648, 0.5, 0.2648, 0.5, 0.2352, 0.5, 0.7648, 0.5, 0.7352, 0.5, 0.7352, 0.5, 0.7648, 0.5, 0.7604, 0.5, 0.7604, 0.5, 0.7396, 0.5, 0.7396, 0.5, 0.375, 0.3602, 0.375, 0.3898, 0.4556, 0.4167, 0.4556, 0.3333, 0.4556, 0.3333, 0.4556, 0.4167, 0.5444, 0.4167, 0.5444, 0.3333, 0.5444, 0.4167, 0.625, 0.3898, 0.625, 0.3602, 0.5444, 0.3333, 0.2352, 0.5, 0.2352, 0.625, 0.2648, 0.625, 0.2648, 0.5, 0.7352, 0.5, 0.7352, 0.625, 0.7648, 0.625, 0.7648, 0.5, 0.7648, 0.5, 0.7648, 0.5, 0.7352, 0.5, 0.7352, 0.5, 0.2648, 0.5, 0.2648, 0.5, 0.2352, 0.5, 0.2352, 0.5, 0.7648, 0.5, 0.7648, 0.5, 0.7352, 0.5, 0.7352, 0.5, 0.2648, 0.5, 0.2648, 0.5, 0.2352, 0.5, 0.2352, 0.5, 0.2352, 0.5, 0.2352, 0.5, 0.2648, 0.5, 0.2648, 0.5, 0.7352, 0.5, 0.7352, 0.5, 0.7648, 0.5, 0.7648, 0.5, 0.7352, 0.5, 0.7352, 0.5, 0.7648, 0.5, 0.7648, 0.5, 0.2604, 0.5, 0.2396, 0.5, 0.2352, 0.5, 0.2648, 0.5, 0.2396, 0.5, 0.2604, 0.5, 0.2648, 0.5, 0.2352, 0.5, 0.7604, 0.5, 0.7396, 0.5, 0.7352, 0.5, 0.7648, 0.5, 0.7396, 0.5, 0.7604, 0.5, 0.7648, 0.5, 0.7352, 0.5, 0.2648, 0.5, 0.2648, 0.5, 0.2352, 0.5, 0.2352, 0.5, 0.2604, 0.5, 0.2396, 0.5, 0.2396, 0.5, 0.2604, 0.5, 0.2352, 0.5, 0.2352, 0.5, 0.2648, 0.5, 0.2648, 0.5, 0.7648, 0.5, 0.7648, 0.5, 0.7352, 0.5, 0.7352, 0.5, 0.7604, 0.5, 0.7396, 0.5, 0.7396, 0.5, 0.7604, 0.5, 0.375, 0.3602, 0.4556, 0.3333, 0.4556, 0.4167, 0.375, 0.3898, 0.4556, 0.3333, 0.5444, 0.3333, 0.5444, 0.4167, 0.4556, 0.4167, 0.5444, 0.4167, 0.5444, 0.3333, 0.625, 0.3602, 0.625, 0.3898, 0.2352, 0.5, 0.2648, 0.5, 0.2648, 0.625, 0.2352, 0.625, 0.7352, 0.5, 0.7648, 0.5, 0.7648, 0.625, 0.7352, 0.625, 0.7352, 0.5, 0.7352, 0.5, 0.7352, 0.5, 0.7352, 0.5, 0.2352, 0.5, 0.2396, 0.5, 0.2396, 0.5, 0.2352, 0.5, 0.4556, 0.3333, 0.375, 0.3602, 0.375, 0.3602, 0.4556, 0.3333, 0.2648, 0.5, 0.2648, 0.5, 0.2648, 0.5, 0.2648, 0.5, 0.2604, 0.5, 0.2648, 0.5, 0.2648, 0.5, 0.2604, 0.5, 0.375, 0.3898, 0.4556, 0.4167, 0.4556, 0.4167, 0.375, 0.3898, 0.2352, 0.5, 0.2352, 0.5, 0.2352, 0.5, 0.2352, 0.5, 0.7648, 0.5, 0.7604, 0.5, 0.7604, 0.5, 0.7648, 0.5, 0.5444, 0.3333, 0.4556, 0.3333, 0.4556, 0.3333, 0.5444, 0.3333, 0.2352, 0.5, 0.2352, 0.5, 0.2352, 0.5, 0.2352, 0.5, 0.7396, 0.5, 0.7352, 0.5, 0.7352, 0.5, 0.7396, 0.5, 0.4556, 0.4167, 0.5444, 0.4167, 0.5444, 0.4167, 0.4556, 0.4167, 0.2648, 0.5, 0.2648, 0.5, 0.2648, 0.5, 0.2648, 0.5, 0.7352, 0.5, 0.7396, 0.5, 0.7396, 0.5, 0.7352, 0.5, 0.5444, 0.4167, 0.625, 0.3898, 0.625, 0.3898, 0.5444, 0.4167, 0.7352, 0.5, 0.7352, 0.5, 0.7352, 0.5, 0.7352, 0.5, 0.7604, 0.5, 0.7648, 0.5, 0.7648, 0.5, 0.7604, 0.5, 0.625, 0.3602, 0.5444, 0.3333, 0.5444, 0.3333, 0.625, 0.3602, 0.7648, 0.5, 0.7648, 0.5, 0.7648, 0.5, 0.7648, 0.5, 0.2648, 0.5, 0.2648, 0.5, 0.2648, 0.5, 0.2648, 0.5, 0.2352, 0.5, 0.2352, 0.625, 0.2352, 0.625, 0.2352, 0.5, 0.7352, 0.5, 0.7352, 0.5, 0.7352, 0.5, 0.7352, 0.5, 0.2352, 0.5, 0.2352, 0.5, 0.2352, 0.5, 0.2352, 0.5, 0.2648, 0.625, 0.2648, 0.5, 0.2648, 0.5, 0.2648, 0.625, 0.7648, 0.5, 0.7648, 0.5, 0.7648, 0.5, 0.7648, 0.5, 0.2604, 0.5, 0.2604, 0.5, 0.2604, 0.5, 0.2604, 0.5, 0.7352, 0.5, 0.7352, 0.625, 0.7352, 0.625, 0.7352, 0.5, 0.2604, 0.5, 0.2648, 0.5, 0.2648, 0.5, 0.2604, 0.5, 0.2396, 0.5, 0.2396, 0.5, 0.2396, 0.5, 0.2396, 0.5, 0.7648, 0.625, 0.7648, 0.5, 0.7648, 0.5, 0.7648, 0.625, 0.2352, 0.5, 0.2396, 0.5, 0.2396, 0.5, 0.2352, 0.5, 0.2352, 0.5, 0.2352, 0.5, 0.2352, 0.5, 0.2352, 0.5, 0.7648, 0.5, 0.7648, 0.5, 0.7648, 0.5, 0.7648, 0.5, 0.2396, 0.5, 0.2352, 0.5, 0.2352, 0.5, 0.2396, 0.5, 0.2648, 0.5, 0.2648, 0.5, 0.2648, 0.5, 0.2648, 0.5, 0.7352, 0.5, 0.7352, 0.5, 0.7352, 0.5, 0.7352, 0.5, 0.2648, 0.5, 0.2604, 0.5, 0.2604, 0.5, 0.2648, 0.5, 0.7648, 0.5, 0.7648, 0.5, 0.7648, 0.5, 0.7648, 0.5, 0.2648, 0.5, 0.2648, 0.5, 0.2648, 0.5, 0.2648, 0.5, 0.7604, 0.5, 0.7648, 0.5, 0.7648, 0.5, 0.7604, 0.5, 0.7352, 0.5, 0.7352, 0.5, 0.7352, 0.5, 0.7352, 0.5, 0.2352, 0.5, 0.2352, 0.5, 0.2352, 0.5, 0.2352, 0.5])
me_cube.materials.append(mat_white)
me_cube.materials.append(mat_black)
me_cube.update()
me_cube_002 = bpy.data.meshes.new('Cube.002')
me_cube_002.from_pydata([(0.6408, 1.539, 1.0), (1.0, 1.443, 0.3551), (-0.6408, 1.539, -1.0), (-1.0, 1.443, -0.3551), (1.0, 1.443, -0.3551), (0.6408, 1.539, -1.0), (-1.0, 1.443, 0.3551), (-0.6408, 1.539, 1.0), (-0.6408, 0.9095, -1.0), (-1.0, 1.0, -0.3551), (-1.0, 1.0, 0.3551), (-0.6408, 0.9095, 1.0), (1.0, 1.0, -0.3551), (0.6408, 0.9095, -1.0), (0.6408, 0.9095, 1.0), (1.0, 1.0, 0.3551), (-1.0, 0.0, -0.3551), (-0.3551, 0.0, -1.0), (-0.3551, 0.0, 1.0), (-1.0, 0.0, 0.3551), (0.3551, 0.0, -1.0), (1.0, 0.0, -0.3551), (1.0, 0.0, 0.3551), (0.3551, 0.0, 1.0), (-0.2504, 1.208, 2.433), (-0.3551, 1.103, 2.314), (0.3551, 1.103, 2.314), (0.2504, 1.208, 2.433), (0.3551, 1.518, 2.314), (0.2504, 1.413, 2.433), (-0.3551, 1.518, 2.314), (-0.2504, 1.413, 2.433), (0.2504, 1.208, -2.433), (0.3551, 1.103, -2.314), (-0.3551, 1.103, -2.314), (-0.2504, 1.208, -2.433), (-0.3551, 1.518, -2.314), (-0.2504, 1.413, -2.433), (0.3551, 1.518, -2.314), (0.2504, 1.413, -2.433), (0.399, 0.9707, 1.687), (-0.399, 0.9707, 1.687), (-0.399, 0.9707, -1.687), (0.399, 0.9707, -1.687), (-0.3009, 1.574, 1.404), (0.3009, 1.574, 1.404), (0.3009, 1.574, -1.404), (-0.3009, 1.574, -1.404), (0.328, 1.585, 1.859), (-0.328, 1.585, -1.859), (-0.328, 1.585, 1.859), (0.328, 1.585, -1.859), (0.6408, -1.539, 1.0), (1.0, -1.443, 0.3551), (-0.6408, -1.539, -1.0), (-1.0, -1.443, -0.3551), (1.0, -1.443, -0.3551), (0.6408, -1.539, -1.0), (-1.0, -1.443, 0.3551), (-0.6408, -1.539, 1.0), (-0.6408, -0.9095, -1.0), (-1.0, -1.0, -0.3551), (-1.0, -1.0, 0.3551), (-0.6408, -0.9095, 1.0), (1.0, -1.0, -0.3551), (0.6408, -0.9095, -1.0), (0.6408, -0.9095, 1.0), (1.0, -1.0, 0.3551), (-0.2504, -1.208, 2.433), (-0.3551, -1.103, 2.314), (0.3551, -1.103, 2.314), (0.2504, -1.208, 2.433), (0.3551, -1.518, 2.314), (0.2504, -1.413, 2.433), (-0.3551, -1.518, 2.314), (-0.2504, -1.413, 2.433), (0.2504, -1.208, -2.433), (0.3551, -1.103, -2.314), (-0.3551, -1.103, -2.314), (-0.2504, -1.208, -2.433), (-0.3551, -1.518, -2.314), (-0.2504, -1.413, -2.433), (0.3551, -1.518, -2.314), (0.2504, -1.413, -2.433), (0.399, -0.9707, 1.687), (-0.399, -0.9707, 1.687), (-0.399, -0.9707, -1.687), (0.399, -0.9707, -1.687), (-0.3009, -1.574, 1.404), (0.3009, -1.574, 1.404), (0.3009, -1.574, -1.404), (-0.3009, -1.574, -1.404), (0.328, -1.585, 1.859), (-0.328, -1.585, -1.859), (-0.328, -1.585, 1.859), (0.328, -1.585, -1.859), (-0.2136, 1.539, 1.0), (0.2136, 1.539, 1.0), (0.2136, 1.539, -1.0), (-0.2136, 1.539, -1.0), (0.2136, 0.9095, -1.0), (-0.2136, 0.9095, -1.0), (-0.2136, 0.9095, 1.0), (0.2136, 0.9095, 1.0), (0.1184, 0.0, -1.0), (-0.1184, 0.0, -1.0), (-0.1184, 0.0, 1.0), (0.1184, 0.0, 1.0), (-0.3333, 1.443, 0.3551), (0.3333, 1.443, 0.3551), (-0.3333, 1.443, -0.3551), (0.3333, 1.443, -0.3551), (0.08346, 1.208, 2.433), (-0.08346, 1.208, 2.433), (-0.1184, 1.103, 2.314), (0.1184, 1.103, 2.314), (-0.08346, 1.413, 2.433), (0.08346, 1.413, 2.433), (0.1184, 1.518, 2.314), (-0.1184, 1.518, 2.314), (-0.08346, 1.208, -2.433), (0.08346, 1.208, -2.433), (0.1184, 1.103, -2.314), (-0.1184, 1.103, -2.314), (0.08346, 1.413, -2.433), (-0.08346, 1.413, -2.433), (-0.1184, 1.518, -2.314), (0.1184, 1.518, -2.314), (0.133, 0.9707, 1.687), (-0.133, 0.9707, 1.687), (-0.133, 0.9707, -1.687), (0.133, 0.9707, -1.687), (0.1003, 1.574, -1.404), (-0.1003, 1.574, -1.404), (-0.1003, 1.574, 1.404), (0.1003, 1.574, 1.404), (0.1093, 1.585, -1.859), (-0.1093, 1.585, -1.859), (-0.1093, 1.585, 1.859), (0.1093, 1.585, 1.859), (-0.2136, -1.539, 1.0), (0.2136, -1.539, 1.0), (0.2136, -1.539, -1.0), (-0.2136, -1.539, -1.0), (0.2136, -0.9095, -1.0), (-0.2136, -0.9095, -1.0), (-0.2136, -0.9095, 1.0), (0.2136, -0.9095, 1.0), (-0.3333, -1.443, 0.3551), (0.3333, -1.443, 0.3551), (-0.3333, -1.443, -0.3551), (0.3333, -1.443, -0.3551), (0.08346, -1.208, 2.433), (-0.08346, -1.208, 2.433), (-0.1184, -1.103, 2.314), (0.1184, -1.103, 2.314), (-0.08346, -1.413, 2.433), (0.08346, -1.413, 2.433), (0.1184, -1.518, 2.314), (-0.1184, -1.518, 2.314), (-0.08346, -1.208, -2.433), (0.08346, -1.208, -2.433), (0.1184, -1.103, -2.314), (-0.1184, -1.103, -2.314), (0.08346, -1.413, -2.433), (-0.08346, -1.413, -2.433), (-0.1184, -1.518, -2.314), (0.1184, -1.518, -2.314), (0.133, -0.9707, 1.687), (-0.133, -0.9707, 1.687), (-0.133, -0.9707, -1.687), (0.133, -0.9707, -1.687), (0.1003, -1.574, -1.404), (-0.1003, -1.574, -1.404), (-0.1003, -1.574, 1.404), (0.1003, -1.574, 1.404), (0.1093, -1.585, -1.859), (-0.1093, -1.585, -1.859), (-0.1093, -1.585, 1.859), (0.1093, -1.585, 1.859), (-0.2136, 1.632, 0.9886), (0.2136, 1.632, 0.9886), (0.2136, 1.632, -0.9886), (-0.2136, 1.632, -0.9886), (0.2136, 0.8461, -1.223), (-0.2136, 0.8461, -1.223), (-0.2136, 0.8461, 1.284), (0.2136, 0.8461, 1.284), (0.1184, 1.863e-09, -1.248), (-0.1184, 1.863e-09, -1.248), (-0.1184, -9.313e-10, 1.308), (0.1184, -9.313e-10, 1.308), (-0.3333, 1.537, 0.3486), (0.3333, 1.537, 0.3486), (-0.3333, 1.537, -0.3486), (0.3333, 1.537, -0.3486), (0.08346, 1.167, 2.518), (-0.08346, 1.167, 2.518), (-0.1184, 1.018, 2.355), (0.1184, 1.018, 2.355), (-0.08346, 1.454, 2.518), (0.08346, 1.454, 2.518), (0.1184, 1.604, 2.352), (-0.1184, 1.604, 2.352), (-0.08346, 1.167, -2.518), (0.08346, 1.167, -2.518), (0.1184, 1.018, -2.355), (-0.1184, 1.018, -2.355), (0.08346, 1.454, -2.518), (-0.08346, 1.454, -2.518), (-0.1184, 1.604, -2.352), (0.1184, 1.604, -2.352), (0.133, 0.8775, 1.701), (-0.133, 0.8775, 1.701), (-0.133, 0.8775, -1.701), (0.133, 0.8775, -1.701), (0.1003, 1.668, -1.398), (-0.1003, 1.668, -1.398), (-0.1003, 1.668, 1.398), (0.1003, 1.668, 1.398), (0.1093, 1.679, -1.865), (-0.1093, 1.679, -1.865), (-0.1093, 1.679, 1.865), (0.1093, 1.679, 1.865), (-0.2136, -1.632, 0.9886), (0.2136, -1.632, 0.9886), (0.2136, -1.632, -0.9886), (-0.2136, -1.632, -0.9886), (0.2136, -0.8461, -1.223), (-0.2136, -0.8461, -1.223), (-0.2136, -0.8461, 1.284), (0.2136, -0.8461, 1.284), (-0.3333, -1.537, 0.3486), (0.3333, -1.537, 0.3486), (-0.3333, -1.537, -0.3486), (0.3333, -1.537, -0.3486), (0.08346, -1.167, 2.518), (-0.08346, -1.167, 2.518), (-0.1184, -1.018, 2.355), (0.1184, -1.018, 2.355), (-0.08346, -1.454, 2.518), (0.08346, -1.454, 2.518), (0.1184, -1.604, 2.352), (-0.1184, -1.604, 2.352), (-0.08346, -1.167, -2.518), (0.08346, -1.167, -2.518), (0.1184, -1.018, -2.355), (-0.1184, -1.018, -2.355), (0.08346, -1.454, -2.518), (-0.08346, -1.454, -2.518), (-0.1184, -1.604, -2.352), (0.1184, -1.604, -2.352), (0.133, -0.8775, 1.701), (-0.133, -0.8775, 1.701), (-0.133, -0.8775, -1.701), (0.133, -0.8775, -1.701), (0.1003, -1.668, -1.398), (-0.1003, -1.668, -1.398), (-0.1003, -1.668, 1.398), (0.1003, -1.668, 1.398), (0.1093, -1.679, -1.865), (-0.1093, -1.679, -1.865), (-0.1093, -1.679, 1.865), (0.1093, -1.679, 1.865)], [], [(102, 11, 18, 106), (100, 13, 20, 104), (12, 15, 22, 21), (16, 19, 10, 9), (108, 6, 7, 96), (18, 11, 10, 19), (20, 13, 12, 21), (8, 17, 16, 9), (14, 23, 22, 15), (9, 10, 6, 3), (12, 13, 5, 4), (10, 11, 7, 6), (14, 15, 1, 0), (15, 12, 4, 1), (8, 9, 3, 2), (111, 109, 1, 4), (98, 111, 4, 5), (11, 41, 25, 30, 50, 44, 7), (112, 27, 29, 117), (139, 118, 28, 48), (131, 122, 33, 43), (0, 45, 48, 28, 26, 40, 14), (13, 43, 33, 38, 51, 46, 5), (120, 35, 37, 125), (137, 126, 36, 49), (2, 47, 49, 36, 34, 42, 8), (113, 24, 25, 114), (29, 27, 26, 28), (117, 29, 28, 118), (24, 31, 30, 25), (121, 32, 33, 122), (37, 35, 34, 36), (125, 37, 36, 126), (32, 39, 38, 33), (129, 114, 25, 41), (102, 129, 41, 11), (100, 131, 43, 13), (99, 133, 47, 2), (97, 135, 45, 0), (133, 137, 49, 47), (135, 139, 48, 45), (146, 106, 18, 63), (144, 104, 20, 65), (64, 21, 22, 67), (16, 61, 62, 19), (148, 140, 59, 58), (18, 19, 62, 63), (20, 21, 64, 65), (60, 61, 16, 17), (66, 67, 22, 23), (61, 55, 58, 62), (64, 56, 57, 65), (62, 58, 59, 63), (66, 52, 53, 67), (67, 53, 56, 64), (60, 54, 55, 61), (151, 56, 53, 149), (142, 57, 56, 151), (63, 59, 88, 94, 74, 69, 85), (152, 157, 73, 71), (179, 92, 72, 158), (171, 87, 77, 162), (52, 66, 84, 70, 72, 92, 89), (65, 57, 90, 95, 82, 77, 87), (160, 165, 81, 79), (177, 93, 80, 166), (54, 60, 86, 78, 80, 93, 91), (153, 154, 69, 68), (73, 72, 70, 71), (157, 158, 72, 73), (68, 69, 74, 75), (161, 162, 77, 76), (81, 80, 78, 79), (165, 166, 80, 81), (76, 77, 82, 83), (169, 85, 69, 154), (146, 63, 85, 169), (144, 65, 87, 171), (143, 54, 91, 173), (141, 52, 89, 175), (173, 91, 93, 177), (175, 89, 92, 179), (88, 174, 178, 94), (146, 169, 253, 230), (90, 172, 176, 95), (140, 148, 232, 224), (59, 140, 174, 88), (113, 114, 198, 197), (57, 142, 172, 90), (168, 147, 231, 252), (60, 145, 170, 86), (149, 141, 225, 233), (66, 147, 168, 84), (115, 112, 196, 199), (84, 168, 155, 70), (144, 171, 255, 228), (83, 82, 167, 164), (151, 149, 233, 235), (79, 78, 163, 160), (117, 118, 202, 201), (75, 74, 159, 156), (170, 145, 229, 254), (71, 70, 155, 152), (148, 150, 234, 232), (95, 176, 167, 82), (119, 116, 200, 203), (76, 83, 164, 161), (143, 173, 257, 227), (86, 170, 163, 78), (142, 151, 235, 226), (94, 178, 159, 74), (121, 122, 206, 205), (68, 75, 156, 153), (172, 142, 226, 256), (54, 143, 150, 55), (150, 143, 227, 234), (55, 150, 148, 58), (123, 120, 204, 207), (53, 52, 141, 149), (141, 175, 259, 225), (60, 17, 105, 145), (157, 152, 236, 241), (66, 23, 107, 147), (125, 126, 210, 209), (44, 50, 138, 134), (102, 106, 190, 186), (46, 51, 136, 132), (174, 140, 224, 258), (7, 44, 134, 96), (153, 156, 240, 237), (5, 46, 132, 98), (127, 124, 208, 211), (8, 42, 130, 101), (107, 103, 187, 191), (14, 40, 128, 103), (173, 177, 261, 257), (40, 26, 115, 128), (179, 158, 242, 263), (39, 124, 127, 38), (114, 129, 213, 198), (35, 120, 123, 34), (100, 104, 188, 184), (31, 116, 119, 30), (176, 172, 256, 260), (27, 112, 115, 26), (159, 178, 262, 243), (51, 38, 127, 136), (128, 115, 199, 212), (32, 121, 124, 39), (105, 101, 185, 189), (42, 34, 123, 130), (175, 179, 263, 259), (50, 30, 119, 138), (171, 162, 246, 255), (24, 113, 116, 31), (129, 102, 186, 213), (2, 3, 110, 99), (108, 96, 180, 192), (3, 6, 108, 110), (178, 174, 258, 262), (1, 109, 97, 0), (163, 170, 254, 247), (8, 101, 105, 17), (103, 128, 212, 187), (14, 103, 107, 23), (97, 109, 193, 181), (258, 259, 263, 262), (256, 257, 261, 260), (224, 225, 259, 258), (226, 227, 257, 256), (229, 228, 255, 254), (231, 230, 253, 252), (252, 253, 238, 239), (248, 251, 250, 249), (244, 247, 246, 245), (240, 243, 242, 241), (236, 239, 238, 237), (260, 261, 250, 251), (245, 248, 249, 244), (254, 255, 246, 247), (262, 263, 242, 243), (237, 240, 241, 236), (227, 226, 235, 234), (234, 235, 233, 232), (233, 225, 224, 232), (229, 189, 188, 228), (231, 191, 190, 230), (218, 222, 223, 219), (216, 220, 221, 217), (180, 218, 219, 181), (182, 216, 217, 183), (185, 214, 215, 184), (187, 212, 213, 186), (212, 199, 198, 213), (208, 209, 210, 211), (204, 205, 206, 207), (200, 201, 202, 203), (196, 197, 198, 199), (220, 211, 210, 221), (205, 204, 209, 208), (214, 207, 206, 215), (222, 203, 202, 223), (197, 196, 201, 200), (183, 194, 195, 182), (194, 192, 193, 195), (193, 192, 180, 181), (185, 184, 188, 189), (187, 186, 190, 191), (136, 127, 211, 220), (145, 105, 189, 229), (155, 168, 252, 239), (126, 137, 221, 210), (104, 144, 228, 188), (169, 154, 238, 253), (124, 121, 205, 208), (147, 107, 191, 231), (164, 167, 251, 248), (120, 125, 209, 204), (106, 146, 230, 190), (166, 165, 249, 250), (130, 123, 207, 214), (134, 138, 222, 218), (160, 163, 247, 244), (122, 131, 215, 206), (139, 135, 219, 223), (162, 161, 245, 246), (138, 119, 203, 222), (132, 136, 220, 216), (156, 159, 243, 240), (118, 139, 223, 202), (137, 133, 217, 221), (158, 157, 241, 242), (116, 113, 197, 200), (96, 134, 218, 180), (152, 155, 239, 236), (112, 117, 201, 196), (135, 97, 181, 219), (154, 153, 237, 238), (99, 110, 194, 183), (98, 132, 216, 182), (167, 176, 260, 251), (111, 98, 182, 195), (133, 99, 183, 217), (177, 166, 250, 261), (110, 108, 192, 194), (101, 130, 214, 185), (161, 164, 248, 245), (109, 111, 195, 193), (131, 100, 184, 215), (165, 160, 244, 249)])
me_cube_002.polygons.foreach_set('material_index', [0, 0, 0, 0, 0, 0, 0, 0, 0, 0, 0, 0, 0, 0, 0, 0, 0, 0, 0, 0, 0, 0, 0, 0, 0, 0, 0, 0, 0, 0, 0, 0, 0, 0, 0, 0, 0, 0, 0, 0, 0, 0, 0, 0, 0, 0, 0, 0, 0, 0, 0, 0, 0, 0, 0, 0, 0, 0, 0, 0, 0, 0, 0, 0, 0, 0, 0, 0, 0, 0, 0, 0, 0, 0, 0, 0, 0, 0, 0, 0, 0, 0, 0, 1, 0, 1, 0, 1, 0, 1, 0, 1, 0, 1, 0, 1, 0, 1, 0, 1, 0, 1, 0, 1, 0, 1, 0, 1, 0, 1, 0, 1, 0, 1, 0, 1, 0, 1, 0, 1, 0, 1, 0, 1, 0, 1, 0, 1, 0, 1, 0, 1, 0, 1, 0, 1, 0, 1, 0, 1, 0, 1, 0, 1, 0, 1, 0, 1, 0, 1, 0, 1, 0, 1, 0, 1, 0, 1, 0, 1, 0, 1, 0, 1, 0, 1, 1, 1, 1, 1, 1, 1, 1, 1, 1, 1, 1, 1, 1, 1, 1, 1, 1, 1, 1, 1, 1, 1, 1, 1, 1, 1, 1, 1, 1, 1, 1, 1, 1, 1, 1, 1, 1, 1, 1, 1, 1, 1, 1, 1, 1, 1, 1, 1, 1, 1, 1, 1, 1, 1, 1, 1, 1, 1, 1, 1, 1, 1, 1, 1, 1, 1, 1, 1, 1, 1, 1, 1, 1, 1, 1, 1, 1, 1, 1, 1, 1, 1, 1, 1])
_uv = me_cube_002.uv_layers.new(name='UVMap')
_uv.uv.foreach_set('vector', [0.7648, 0.5, 0.7944, 0.5, 0.7944, 0.625, 0.7648, 0.625, 0.2648, 0.5, 0.2944, 0.5, 0.2944, 0.625, 0.2648, 0.625, 0.4556, 0.5, 0.5444, 0.5, 0.5444, 0.625, 0.4556, 0.625, 0.4556, 0.125, 0.5444, 0.125, 0.5444, 0.25, 0.4556, 0.25, 0.5444, 0.3333, 0.5444, 0.25, 0.625, 0.3306, 0.625, 0.3602, 0.625, 0.125, 0.625, 0.25, 0.5444, 0.25, 0.5444, 0.125, 0.2944, 0.625, 0.2944, 0.5, 0.4556, 0.5, 0.4556, 0.625, 0.2056, 0.5, 0.2056, 0.625, 0.125, 0.625, 0.125, 0.5, 0.7056, 0.5, 0.7056, 0.625, 0.5444, 0.625, 0.5444, 0.5, 0.4556, 0.25, 0.5444, 0.25, 0.5444, 0.25, 0.4556, 0.25, 0.4556, 0.5, 0.2944, 0.5, 0.2944, 0.5, 0.4556, 0.5, 0.5444, 0.25, 0.625, 0.25, 0.625, 0.25, 0.5444, 0.25, 0.7056, 0.5, 0.5444, 0.5, 0.5444, 0.5, 0.7056, 0.5, 0.5444, 0.5, 0.4556, 0.5, 0.4556, 0.5, 0.5444, 0.5, 0.2056, 0.5, 0.125, 0.5, 0.125, 0.5, 0.2056, 0.5, 0.4556, 0.4167, 0.5444, 0.4167, 0.5444, 0.5, 0.4556, 0.5, 0.375, 0.3898, 0.4556, 0.4167, 0.4556, 0.5, 0.375, 0.4194, 0.7944, 0.5, 0.7944, 0.5, 0.7944, 0.5, 0.7944, 0.5, 0.7944, 0.5, 0.7944, 0.5, 0.7944, 0.5, 0.7396, 0.5, 0.7187, 0.5, 0.7187, 0.5, 0.7396, 0.5, 0.7352, 0.5, 0.7352, 0.5, 0.7056, 0.5, 0.7056, 0.5, 0.2648, 0.5, 0.2648, 0.5, 0.2944, 0.5, 0.2944, 0.5, 0.7056, 0.5, 0.7056, 0.5, 0.7056, 0.5, 0.7056, 0.5, 0.7056, 0.5, 0.7056, 0.5, 0.7056, 0.5, 0.2944, 0.5, 0.2944, 0.5, 0.2944, 0.5, 0.2944, 0.5, 0.2944, 0.5, 0.2944, 0.5, 0.2944, 0.5, 0.2396, 0.5, 0.2187, 0.5, 0.2187, 0.5, 0.2396, 0.5, 0.2352, 0.5, 0.2352, 0.5, 0.2056, 0.5, 0.2056, 0.5, 0.2056, 0.5, 0.2056, 0.5, 0.2056, 0.5, 0.2056, 0.5, 0.2056, 0.5, 0.2056, 0.5, 0.2056, 0.5, 0.7604, 0.5, 0.7813, 0.5, 0.7944, 0.5, 0.7648, 0.5, 0.7187, 0.5, 0.7187, 0.5, 0.7056, 0.5, 0.7056, 0.5, 0.7396, 0.5, 0.7187, 0.5, 0.7056, 0.5, 0.7352, 0.5, 0.7813, 0.5, 0.7813, 0.5, 0.7944, 0.5, 0.7944, 0.5, 0.2604, 0.5, 0.2813, 0.5, 0.2944, 0.5, 0.2648, 0.5, 0.2187, 0.5, 0.2187, 0.5, 0.2056, 0.5, 0.2056, 0.5, 0.2396, 0.5, 0.2187, 0.5, 0.2056, 0.5, 0.2352, 0.5, 0.2813, 0.5, 0.2813, 0.5, 0.2944, 0.5, 0.2944, 0.5, 0.7648, 0.5, 0.7648, 0.5, 0.7944, 0.5, 0.7944, 0.5, 0.7648, 0.5, 0.7648, 0.5, 0.7944, 0.5, 0.7944, 0.5, 0.2648, 0.5, 0.2648, 0.5, 0.2944, 0.5, 0.2944, 0.5, 0.2352, 0.5, 0.2352, 0.5, 0.2056, 0.5, 0.2056, 0.5, 0.7352, 0.5, 0.7352, 0.5, 0.7056, 0.5, 0.7056, 0.5, 0.2352, 0.5, 0.2352, 0.5, 0.2056, 0.5, 0.2056, 0.5, 0.7352, 0.5, 0.7352, 0.5, 0.7056, 0.5, 0.7056, 0.5, 0.7648, 0.5, 0.7648, 0.625, 0.7944, 0.625, 0.7944, 0.5, 0.2648, 0.5, 0.2648, 0.625, 0.2944, 0.625, 0.2944, 0.5, 0.4556, 0.5, 0.4556, 0.625, 0.5444, 0.625, 0.5444, 0.5, 0.4556, 0.125, 0.4556, 0.25, 0.5444, 0.25, 0.5444, 0.125, 0.5444, 0.3333, 0.625, 0.3602, 0.625, 0.3306, 0.5444, 0.25, 0.625, 0.125, 0.5444, 0.125, 0.5444, 0.25, 0.625, 0.25, 0.2944, 0.625, 0.4556, 0.625, 0.4556, 0.5, 0.2944, 0.5, 0.2056, 0.5, 0.125, 0.5, 0.125, 0.625, 0.2056, 0.625, 0.7056, 0.5, 0.5444, 0.5, 0.5444, 0.625, 0.7056, 0.625, 0.4556, 0.25, 0.4556, 0.25, 0.5444, 0.25, 0.5444, 0.25, 0.4556, 0.5, 0.4556, 0.5, 0.2944, 0.5, 0.2944, 0.5, 0.5444, 0.25, 0.5444, 0.25, 0.625, 0.25, 0.625, 0.25, 0.7056, 0.5, 0.7056, 0.5, 0.5444, 0.5, 0.5444, 0.5, 0.5444, 0.5, 0.5444, 0.5, 0.4556, 0.5, 0.4556, 0.5, 0.2056, 0.5, 0.2056, 0.5, 0.125, 0.5, 0.125, 0.5, 0.4556, 0.4167, 0.4556, 0.5, 0.5444, 0.5, 0.5444, 0.4167, 0.375, 0.3898, 0.375, 0.4194, 0.4556, 0.5, 0.4556, 0.4167, 0.7944, 0.5, 0.7944, 0.5, 0.7944, 0.5, 0.7944, 0.5, 0.7944, 0.5, 0.7944, 0.5, 0.7944, 0.5, 0.7396, 0.5, 0.7396, 0.5, 0.7187, 0.5, 0.7187, 0.5, 0.7352, 0.5, 0.7056, 0.5, 0.7056, 0.5, 0.7352, 0.5, 0.2648, 0.5, 0.2944, 0.5, 0.2944, 0.5, 0.2648, 0.5, 0.7056, 0.5, 0.7056, 0.5, 0.7056, 0.5, 0.7056, 0.5, 0.7056, 0.5, 0.7056, 0.5, 0.7056, 0.5, 0.2944, 0.5, 0.2944, 0.5, 0.2944, 0.5, 0.2944, 0.5, 0.2944, 0.5, 0.2944, 0.5, 0.2944, 0.5, 0.2396, 0.5, 0.2396, 0.5, 0.2187, 0.5, 0.2187, 0.5, 0.2352, 0.5, 0.2056, 0.5, 0.2056, 0.5, 0.2352, 0.5, 0.2056, 0.5, 0.2056, 0.5, 0.2056, 0.5, 0.2056, 0.5, 0.2056, 0.5, 0.2056, 0.5, 0.2056, 0.5, 0.7604, 0.5, 0.7648, 0.5, 0.7944, 0.5, 0.7813, 0.5, 0.7187, 0.5, 0.7056, 0.5, 0.7056, 0.5, 0.7187, 0.5, 0.7396, 0.5, 0.7352, 0.5, 0.7056, 0.5, 0.7187, 0.5, 0.7813, 0.5, 0.7944, 0.5, 0.7944, 0.5, 0.7813, 0.5, 0.2604, 0.5, 0.2648, 0.5, 0.2944, 0.5, 0.2813, 0.5, 0.2187, 0.5, 0.2056, 0.5, 0.2056, 0.5, 0.2187, 0.5, 0.2396, 0.5, 0.2352, 0.5, 0.2056, 0.5, 0.2187, 0.5, 0.2813, 0.5, 0.2944, 0.5, 0.2944, 0.5, 0.2813, 0.5, 0.7648, 0.5, 0.7944, 0.5, 0.7944, 0.5, 0.7648, 0.5, 0.7648, 0.5, 0.7944, 0.5, 0.7944, 0.5, 0.7648, 0.5, 0.2648, 0.5, 0.2944, 0.5, 0.2944, 0.5, 0.2648, 0.5, 0.2352, 0.5, 0.2056, 0.5, 0.2056, 0.5, 0.2352, 0.5, 0.7352, 0.5, 0.7056, 0.5, 0.7056, 0.5, 0.7352, 0.5, 0.2352, 0.5, 0.2056, 0.5, 0.2056, 0.5, 0.2352, 0.5, 0.7352, 0.5, 0.7056, 0.5, 0.7056, 0.5, 0.7352, 0.5, 0.7944, 0.5, 0.7648, 0.5, 0.7648, 0.5, 0.7944, 0.5, 0.7648, 0.5, 0.7648, 0.5, 0.7648, 0.5, 0.7648, 0.5, 0.2944, 0.5, 0.2648, 0.5, 0.2648, 0.5, 0.2944, 0.5, 0.625, 0.3602, 0.5444, 0.3333, 0.5444, 0.3333, 0.625, 0.3602, 0.7944, 0.5, 0.7648, 0.5, 0.7648, 0.5, 0.7944, 0.5, 0.7604, 0.5, 0.7648, 0.5, 0.7648, 0.5, 0.7604, 0.5, 0.2944, 0.5, 0.2648, 0.5, 0.2648, 0.5, 0.2944, 0.5, 0.7352, 0.5, 0.7352, 0.5, 0.7352, 0.5, 0.7352, 0.5, 0.2056, 0.5, 0.2352, 0.5, 0.2352, 0.5, 0.2056, 0.5, 0.5444, 0.4167, 0.625, 0.3898, 0.625, 0.3898, 0.5444, 0.4167, 0.7056, 0.5, 0.7352, 0.5, 0.7352, 0.5, 0.7056, 0.5, 0.7352, 0.5, 0.7396, 0.5, 0.7396, 0.5, 0.7352, 0.5, 0.7056, 0.5, 0.7352, 0.5, 0.7352, 0.5, 0.7056, 0.5, 0.2648, 0.5, 0.2648, 0.5, 0.2648, 0.5, 0.2648, 0.5, 0.2813, 0.5, 0.2944, 0.5, 0.2648, 0.5, 0.2604, 0.5, 0.4556, 0.4167, 0.5444, 0.4167, 0.5444, 0.4167, 0.4556, 0.4167, 0.2187, 0.5, 0.2056, 0.5, 0.2352, 0.5, 0.2396, 0.5, 0.7396, 0.5, 0.7352, 0.5, 0.7352, 0.5, 0.7396, 0.5, 0.7813, 0.5, 0.7944, 0.5, 0.7648, 0.5, 0.7604, 0.5, 0.2352, 0.5, 0.2352, 0.5, 0.2352, 0.5, 0.2352, 0.5, 0.7187, 0.5, 0.7056, 0.5, 0.7352, 0.5, 0.7396, 0.5, 0.5444, 0.3333, 0.4556, 0.3333, 0.4556, 0.3333, 0.5444, 0.3333, 0.2944, 0.5, 0.2648, 0.5, 0.2648, 0.5, 0.2944, 0.5, 0.7648, 0.5, 0.7604, 0.5, 0.7604, 0.5, 0.7648, 0.5, 0.2813, 0.5, 0.2813, 0.5, 0.2604, 0.5, 0.2604, 0.5, 0.2352, 0.5, 0.2352, 0.5, 0.2352, 0.5, 0.2352, 0.5, 0.2056, 0.5, 0.2352, 0.5, 0.2352, 0.5, 0.2056, 0.5, 0.375, 0.3898, 0.4556, 0.4167, 0.4556, 0.4167, 0.375, 0.3898, 0.7944, 0.5, 0.7648, 0.5, 0.7648, 0.5, 0.7944, 0.5, 0.2604, 0.5, 0.2648, 0.5, 0.2648, 0.5, 0.2604, 0.5, 0.7813, 0.5, 0.7813, 0.5, 0.7604, 0.5, 0.7604, 0.5, 0.2648, 0.5, 0.2648, 0.5, 0.2648, 0.5, 0.2648, 0.5, 0.375, 0.3306, 0.375, 0.3602, 0.4556, 0.3333, 0.4556, 0.25, 0.4556, 0.3333, 0.375, 0.3602, 0.375, 0.3602, 0.4556, 0.3333, 0.4556, 0.25, 0.4556, 0.3333, 0.5444, 0.3333, 0.5444, 0.25, 0.2352, 0.5, 0.2396, 0.5, 0.2396, 0.5, 0.2352, 0.5, 0.5444, 0.5, 0.625, 0.4194, 0.625, 0.3898, 0.5444, 0.4167, 0.7352, 0.5, 0.7352, 0.5, 0.7352, 0.5, 0.7352, 0.5, 0.2056, 0.5, 0.2056, 0.625, 0.2352, 0.625, 0.2352, 0.5, 0.7396, 0.5, 0.7396, 0.5, 0.7396, 0.5, 0.7396, 0.5, 0.7056, 0.5, 0.7056, 0.625, 0.7352, 0.625, 0.7352, 0.5, 0.2396, 0.5, 0.2352, 0.5, 0.2352, 0.5, 0.2396, 0.5, 0.7944, 0.5, 0.7944, 0.5, 0.7648, 0.5, 0.7648, 0.5, 0.7648, 0.5, 0.7648, 0.625, 0.7648, 0.625, 0.7648, 0.5, 0.2944, 0.5, 0.2944, 0.5, 0.2648, 0.5, 0.2648, 0.5, 0.7648, 0.5, 0.7648, 0.5, 0.7648, 0.5, 0.7648, 0.5, 0.7944, 0.5, 0.7944, 0.5, 0.7648, 0.5, 0.7648, 0.5, 0.7604, 0.5, 0.7604, 0.5, 0.7604, 0.5, 0.7604, 0.5, 0.2944, 0.5, 0.2944, 0.5, 0.2648, 0.5, 0.2648, 0.5, 0.2648, 0.5, 0.2604, 0.5, 0.2604, 0.5, 0.2648, 0.5, 0.2056, 0.5, 0.2056, 0.5, 0.2352, 0.5, 0.2352, 0.5, 0.7352, 0.625, 0.7352, 0.5, 0.7352, 0.5, 0.7352, 0.625, 0.7056, 0.5, 0.7056, 0.5, 0.7352, 0.5, 0.7352, 0.5, 0.2352, 0.5, 0.2352, 0.5, 0.2352, 0.5, 0.2352, 0.5, 0.7056, 0.5, 0.7056, 0.5, 0.7352, 0.5, 0.7352, 0.5, 0.7352, 0.5, 0.7352, 0.5, 0.7352, 0.5, 0.7352, 0.5, 0.2813, 0.5, 0.2604, 0.5, 0.2648, 0.5, 0.2944, 0.5, 0.7648, 0.5, 0.7648, 0.5, 0.7648, 0.5, 0.7648, 0.5, 0.2187, 0.5, 0.2396, 0.5, 0.2352, 0.5, 0.2056, 0.5, 0.2648, 0.5, 0.2648, 0.625, 0.2648, 0.625, 0.2648, 0.5, 0.7813, 0.5, 0.7604, 0.5, 0.7648, 0.5, 0.7944, 0.5, 0.2648, 0.5, 0.2648, 0.5, 0.2648, 0.5, 0.2648, 0.5, 0.7187, 0.5, 0.7396, 0.5, 0.7352, 0.5, 0.7056, 0.5, 0.7648, 0.5, 0.7648, 0.5, 0.7648, 0.5, 0.7648, 0.5, 0.2944, 0.5, 0.2944, 0.5, 0.2648, 0.5, 0.2648, 0.5, 0.7352, 0.5, 0.7352, 0.5, 0.7352, 0.5, 0.7352, 0.5, 0.2813, 0.5, 0.2604, 0.5, 0.2604, 0.5, 0.2813, 0.5, 0.2352, 0.625, 0.2352, 0.5, 0.2352, 0.5, 0.2352, 0.625, 0.2056, 0.5, 0.2056, 0.5, 0.2352, 0.5, 0.2352, 0.5, 0.7352, 0.5, 0.7352, 0.5, 0.7352, 0.5, 0.7352, 0.5, 0.7944, 0.5, 0.7944, 0.5, 0.7648, 0.5, 0.7648, 0.5, 0.2648, 0.5, 0.2648, 0.5, 0.2648, 0.5, 0.2648, 0.5, 0.7813, 0.5, 0.7604, 0.5, 0.7604, 0.5, 0.7813, 0.5, 0.7648, 0.5, 0.7648, 0.5, 0.7648, 0.5, 0.7648, 0.5, 0.375, 0.3306, 0.4556, 0.25, 0.4556, 0.3333, 0.375, 0.3602, 0.5444, 0.3333, 0.625, 0.3602, 0.625, 0.3602, 0.5444, 0.3333, 0.4556, 0.25, 0.5444, 0.25, 0.5444, 0.3333, 0.4556, 0.3333, 0.7648, 0.5, 0.7648, 0.5, 0.7648, 0.5, 0.7648, 0.5, 0.5444, 0.5, 0.5444, 0.4167, 0.625, 0.3898, 0.625, 0.4194, 0.2352, 0.5, 0.2352, 0.5, 0.2352, 0.5, 0.2352, 0.5, 0.2056, 0.5, 0.2352, 0.5, 0.2352, 0.625, 0.2056, 0.625, 0.7352, 0.5, 0.7352, 0.5, 0.7352, 0.5, 0.7352, 0.5, 0.7056, 0.5, 0.7352, 0.5, 0.7352, 0.625, 0.7056, 0.625, 0.625, 0.3898, 0.5444, 0.4167, 0.5444, 0.4167, 0.625, 0.3898, 0.7648, 0.5, 0.7352, 0.5, 0.7352, 0.5, 0.7648, 0.5, 0.2648, 0.5, 0.2352, 0.5, 0.2352, 0.5, 0.2648, 0.5, 0.7648, 0.5, 0.7352, 0.5, 0.7352, 0.5, 0.7648, 0.5, 0.2648, 0.5, 0.2352, 0.5, 0.2352, 0.5, 0.2648, 0.5, 0.2352, 0.5, 0.2648, 0.5, 0.2648, 0.5, 0.2352, 0.5, 0.7352, 0.5, 0.7648, 0.5, 0.7648, 0.5, 0.7352, 0.5, 0.7352, 0.5, 0.7648, 0.5, 0.7648, 0.5, 0.7352, 0.5, 0.2604, 0.5, 0.2648, 0.5, 0.2352, 0.5, 0.2396, 0.5, 0.2396, 0.5, 0.2352, 0.5, 0.2648, 0.5, 0.2604, 0.5, 0.7604, 0.5, 0.7648, 0.5, 0.7352, 0.5, 0.7396, 0.5, 0.7396, 0.5, 0.7352, 0.5, 0.7648, 0.5, 0.7604, 0.5, 0.2648, 0.5, 0.2352, 0.5, 0.2352, 0.5, 0.2648, 0.5, 0.2604, 0.5, 0.2604, 0.5, 0.2396, 0.5, 0.2396, 0.5, 0.2352, 0.5, 0.2648, 0.5, 0.2648, 0.5, 0.2352, 0.5, 0.7648, 0.5, 0.7352, 0.5, 0.7352, 0.5, 0.7648, 0.5, 0.7604, 0.5, 0.7604, 0.5, 0.7396, 0.5, 0.7396, 0.5, 0.375, 0.3602, 0.375, 0.3898, 0.4556, 0.4167, 0.4556, 0.3333, 0.4556, 0.3333, 0.4556, 0.4167, 0.5444, 0.4167, 0.5444, 0.3333, 0.5444, 0.4167, 0.625, 0.3898, 0.625, 0.3602, 0.5444, 0.3333, 0.2352, 0.5, 0.2352, 0.625, 0.2648, 0.625, 0.2648, 0.5, 0.7352, 0.5, 0.7352, 0.625, 0.7648, 0.625, 0.7648, 0.5, 0.7648, 0.5, 0.7648, 0.5, 0.7352, 0.5, 0.7352, 0.5, 0.2648, 0.5, 0.2648, 0.5, 0.2352, 0.5, 0.2352, 0.5, 0.7648, 0.5, 0.7648, 0.5, 0.7352, 0.5, 0.7352, 0.5, 0.2648, 0.5, 0.2648, 0.5, 0.2352, 0.5, 0.2352, 0.5, 0.2352, 0.5, 0.2352, 0.5, 0.2648, 0.5, 0.2648, 0.5, 0.7352, 0.5, 0.7352, 0.5, 0.7648, 0.5, 0.7648, 0.5, 0.7352, 0.5, 0.7352, 0.5, 0.7648, 0.5, 0.7648, 0.5, 0.2604, 0.5, 0.2396, 0.5, 0.2352, 0.5, 0.2648, 0.5, 0.2396, 0.5, 0.2604, 0.5, 0.2648, 0.5, 0.2352, 0.5, 0.7604, 0.5, 0.7396, 0.5, 0.7352, 0.5, 0.7648, 0.5, 0.7396, 0.5, 0.7604, 0.5, 0.7648, 0.5, 0.7352, 0.5, 0.2648, 0.5, 0.2648, 0.5, 0.2352, 0.5, 0.2352, 0.5, 0.2604, 0.5, 0.2396, 0.5, 0.2396, 0.5, 0.2604, 0.5, 0.2352, 0.5, 0.2352, 0.5, 0.2648, 0.5, 0.2648, 0.5, 0.7648, 0.5, 0.7648, 0.5, 0.7352, 0.5, 0.7352, 0.5, 0.7604, 0.5, 0.7396, 0.5, 0.7396, 0.5, 0.7604, 0.5, 0.375, 0.3602, 0.4556, 0.3333, 0.4556, 0.4167, 0.375, 0.3898, 0.4556, 0.3333, 0.5444, 0.3333, 0.5444, 0.4167, 0.4556, 0.4167, 0.5444, 0.4167, 0.5444, 0.3333, 0.625, 0.3602, 0.625, 0.3898, 0.2352, 0.5, 0.2648, 0.5, 0.2648, 0.625, 0.2352, 0.625, 0.7352, 0.5, 0.7648, 0.5, 0.7648, 0.625, 0.7352, 0.625, 0.2648, 0.5, 0.2648, 0.5, 0.2648, 0.5, 0.2648, 0.5, 0.2352, 0.5, 0.2352, 0.625, 0.2352, 0.625, 0.2352, 0.5, 0.7352, 0.5, 0.7352, 0.5, 0.7352, 0.5, 0.7352, 0.5, 0.2352, 0.5, 0.2352, 0.5, 0.2352, 0.5, 0.2352, 0.5, 0.2648, 0.625, 0.2648, 0.5, 0.2648, 0.5, 0.2648, 0.625, 0.7648, 0.5, 0.7648, 0.5, 0.7648, 0.5, 0.7648, 0.5, 0.2604, 0.5, 0.2604, 0.5, 0.2604, 0.5, 0.2604, 0.5, 0.7352, 0.5, 0.7352, 0.625, 0.7352, 0.625, 0.7352, 0.5, 0.2604, 0.5, 0.2648, 0.5, 0.2648, 0.5, 0.2604, 0.5, 0.2396, 0.5, 0.2396, 0.5, 0.2396, 0.5, 0.2396, 0.5, 0.7648, 0.625, 0.7648, 0.5, 0.7648, 0.5, 0.7648, 0.625, 0.2352, 0.5, 0.2396, 0.5, 0.2396, 0.5, 0.2352, 0.5, 0.2352, 0.5, 0.2352, 0.5, 0.2352, 0.5, 0.2352, 0.5, 0.7648, 0.5, 0.7648, 0.5, 0.7648, 0.5, 0.7648, 0.5, 0.2396, 0.5, 0.2352, 0.5, 0.2352, 0.5, 0.2396, 0.5, 0.2648, 0.5, 0.2648, 0.5, 0.2648, 0.5, 0.2648, 0.5, 0.7352, 0.5, 0.7352, 0.5, 0.7352, 0.5, 0.7352, 0.5, 0.2648, 0.5, 0.2604, 0.5, 0.2604, 0.5, 0.2648, 0.5, 0.7648, 0.5, 0.7648, 0.5, 0.7648, 0.5, 0.7648, 0.5, 0.2648, 0.5, 0.2648, 0.5, 0.2648, 0.5, 0.2648, 0.5, 0.7604, 0.5, 0.7648, 0.5, 0.7648, 0.5, 0.7604, 0.5, 0.7352, 0.5, 0.7352, 0.5, 0.7352, 0.5, 0.7352, 0.5, 0.2352, 0.5, 0.2352, 0.5, 0.2352, 0.5, 0.2352, 0.5, 0.7352, 0.5, 0.7396, 0.5, 0.7396, 0.5, 0.7352, 0.5, 0.7604, 0.5, 0.7604, 0.5, 0.7604, 0.5, 0.7604, 0.5, 0.7648, 0.5, 0.7648, 0.5, 0.7648, 0.5, 0.7648, 0.5, 0.7396, 0.5, 0.7352, 0.5, 0.7352, 0.5, 0.7396, 0.5, 0.7396, 0.5, 0.7396, 0.5, 0.7396, 0.5, 0.7396, 0.5, 0.7352, 0.5, 0.7352, 0.5, 0.7352, 0.5, 0.7352, 0.5, 0.7648, 0.5, 0.7604, 0.5, 0.7604, 0.5, 0.7648, 0.5, 0.375, 0.3602, 0.4556, 0.3333, 0.4556, 0.3333, 0.375, 0.3602, 0.2648, 0.5, 0.2648, 0.5, 0.2648, 0.5, 0.2648, 0.5, 0.2648, 0.5, 0.2648, 0.5, 0.2648, 0.5, 0.2648, 0.5, 0.4556, 0.4167, 0.375, 0.3898, 0.375, 0.3898, 0.4556, 0.4167, 0.2352, 0.5, 0.2352, 0.5, 0.2352, 0.5, 0.2352, 0.5, 0.2352, 0.5, 0.2352, 0.5, 0.2352, 0.5, 0.2352, 0.5, 0.4556, 0.3333, 0.5444, 0.3333, 0.5444, 0.3333, 0.4556, 0.3333, 0.2352, 0.5, 0.2352, 0.5, 0.2352, 0.5, 0.2352, 0.5, 0.2604, 0.5, 0.2604, 0.5, 0.2604, 0.5, 0.2604, 0.5, 0.5444, 0.4167, 0.4556, 0.4167, 0.4556, 0.4167, 0.5444, 0.4167, 0.2648, 0.5, 0.2648, 0.5, 0.2648, 0.5, 0.2648, 0.5, 0.2396, 0.5, 0.2396, 0.5, 0.2396, 0.5, 0.2396, 0.5])
me_cube_002.materials.append(mat_white)
me_cube_002.materials.append(mat_black)
me_cube_002.update()
me_cube_003 = bpy.data.meshes.new('Cube.003')
me_cube_003.from_pydata([(0.6408, 1.539, 1.0), (1.0, 1.443, 0.3551), (-0.6408, 1.539, -1.0), (-1.0, 1.443, -0.3551), (1.0, 1.443, -0.3551), (0.6408, 1.539, -1.0), (-1.0, 1.443, 0.3551), (-0.6408, 1.539, 1.0), (-0.6408, 0.9095, -1.0), (-1.0, 1.0, -0.3551), (-1.0, 1.0, 0.3551), (-0.6408, 0.9095, 1.0), (1.0, 1.0, -0.3551), (0.6408, 0.9095, -1.0), (0.6408, 0.9095, 1.0), (1.0, 1.0, 0.3551), (-1.0, 0.0, -0.3551), (-0.3551, 0.0, -1.0), (-0.3551, 0.0, 1.0), (-1.0, 0.0, 0.3551), (0.3551, 0.0, -1.0), (1.0, 0.0, -0.3551), (1.0, 0.0, 0.3551), (0.3551, 0.0, 1.0), (-0.2504, 1.208, 2.433), (-0.3551, 1.103, 2.314), (0.3551, 1.103, 2.314), (0.2504, 1.208, 2.433), (0.3551, 1.518, 2.314), (0.2504, 1.413, 2.433), (-0.3551, 1.518, 2.314), (-0.2504, 1.413, 2.433), (0.2504, 1.208, -2.433), (0.3551, 1.103, -2.314), (-0.3551, 1.103, -2.314), (-0.2504, 1.208, -2.433), (-0.3551, 1.518, -2.314), (-0.2504, 1.413, -2.433), (0.3551, 1.518, -2.314), (0.2504, 1.413, -2.433), (0.399, 0.9707, 1.687), (-0.399, 0.9707, 1.687), (-0.399, 0.9707, -1.687), (0.399, 0.9707, -1.687), (-0.3009, 1.574, 1.404), (0.3009, 1.574, 1.404), (0.3009, 1.574, -1.404), (-0.3009, 1.574, -1.404), (0.328, 1.585, 1.859), (-0.328, 1.585, -1.859), (-0.328, 1.585, 1.859), (0.328, 1.585, -1.859), (0.6408, -1.539, 1.0), (1.0, -1.443, 0.3551), (-0.6408, -1.539, -1.0), (-1.0, -1.443, -0.3551), (1.0, -1.443, -0.3551), (0.6408, -1.539, -1.0), (-1.0, -1.443, 0.3551), (-0.6408, -1.539, 1.0), (-0.6408, -0.9095, -1.0), (-1.0, -1.0, -0.3551), (-1.0, -1.0, 0.3551), (-0.6408, -0.9095, 1.0), (1.0, -1.0, -0.3551), (0.6408, -0.9095, -1.0), (0.6408, -0.9095, 1.0), (1.0, -1.0, 0.3551), (-0.2504, -1.208, 2.433), (-0.3551, -1.103, 2.314), (0.3551, -1.103, 2.314), (0.2504, -1.208, 2.433), (0.3551, -1.518, 2.314), (0.2504, -1.413, 2.433), (-0.3551, -1.518, 2.314), (-0.2504, -1.413, 2.433), (0.2504, -1.208, -2.433), (0.3551, -1.103, -2.314), (-0.3551, -1.103, -2.314), (-0.2504, -1.208, -2.433), (-0.3551, -1.518, -2.314), (-0.2504, -1.413, -2.433), (0.3551, -1.518, -2.314), (0.2504, -1.413, -2.433), (0.399, -0.9707, 1.687), (-0.399, -0.9707, 1.687), (-0.399, -0.9707, -1.687), (0.399, -0.9707, -1.687), (-0.3009, -1.574, 1.404), (0.3009, -1.574, 1.404), (0.3009, -1.574, -1.404), (-0.3009, -1.574, -1.404), (0.328, -1.585, 1.859), (-0.328, -1.585, -1.859), (-0.328, -1.585, 1.859), (0.328, -1.585, -1.859), (-0.2136, 1.539, 1.0), (0.2136, 1.539, 1.0), (0.2136, 1.539, -1.0), (-0.2136, 1.539, -1.0), (0.2136, 0.9095, -1.0), (-0.2136, 0.9095, -1.0), (-0.2136, 0.9095, 1.0), (0.2136, 0.9095, 1.0), (0.1184, 0.0, -1.0), (-0.1184, 0.0, -1.0), (-0.1184, 0.0, 1.0), (0.1184, 0.0, 1.0), (-0.3333, 1.443, 0.3551), (0.3333, 1.443, 0.3551), (-0.3333, 1.443, -0.3551), (0.3333, 1.443, -0.3551), (0.08346, 1.208, 2.433), (-0.08346, 1.208, 2.433), (-0.1184, 1.103, 2.314), (0.1184, 1.103, 2.314), (-0.08346, 1.413, 2.433), (0.08346, 1.413, 2.433), (0.1184, 1.518, 2.314), (-0.1184, 1.518, 2.314), (-0.08346, 1.208, -2.433), (0.08346, 1.208, -2.433), (0.1184, 1.103, -2.314), (-0.1184, 1.103, -2.314), (0.08346, 1.413, -2.433), (-0.08346, 1.413, -2.433), (-0.1184, 1.518, -2.314), (0.1184, 1.518, -2.314), (0.133, 0.9707, 1.687), (-0.133, 0.9707, 1.687), (-0.133, 0.9707, -1.687), (0.133, 0.9707, -1.687), (0.1003, 1.574, -1.404), (-0.1003, 1.574, -1.404), (-0.1003, 1.574, 1.404), (0.1003, 1.574, 1.404), (0.1093, 1.585, -1.859), (-0.1093, 1.585, -1.859), (-0.1093, 1.585, 1.859), (0.1093, 1.585, 1.859), (-0.2136, -1.539, 1.0), (0.2136, -1.539, 1.0), (0.2136, -1.539, -1.0), (-0.2136, -1.539, -1.0), (0.2136, -0.9095, -1.0), (-0.2136, -0.9095, -1.0), (-0.2136, -0.9095, 1.0), (0.2136, -0.9095, 1.0), (-0.3333, -1.443, 0.3551), (0.3333, -1.443, 0.3551), (-0.3333, -1.443, -0.3551), (0.3333, -1.443, -0.3551), (0.08346, -1.208, 2.433), (-0.08346, -1.208, 2.433), (-0.1184, -1.103, 2.314), (0.1184, -1.103, 2.314), (-0.08346, -1.413, 2.433), (0.08346, -1.413, 2.433), (0.1184, -1.518, 2.314), (-0.1184, -1.518, 2.314), (-0.08346, -1.208, -2.433), (0.08346, -1.208, -2.433), (0.1184, -1.103, -2.314), (-0.1184, -1.103, -2.314), (0.08346, -1.413, -2.433), (-0.08346, -1.413, -2.433), (-0.1184, -1.518, -2.314), (0.1184, -1.518, -2.314), (0.133, -0.9707, 1.687), (-0.133, -0.9707, 1.687), (-0.133, -0.9707, -1.687), (0.133, -0.9707, -1.687), (0.1003, -1.574, -1.404), (-0.1003, -1.574, -1.404), (-0.1003, -1.574, 1.404), (0.1003, -1.574, 1.404), (0.1093, -1.585, -1.859), (-0.1093, -1.585, -1.859), (-0.1093, -1.585, 1.859), (0.1093, -1.585, 1.859), (-0.2136, 1.624, 0.9895), (0.2136, 1.624, 0.9895), (0.2136, 1.624, -0.9895), (-0.2136, 1.624, -0.9895), (0.2136, 0.8514, -1.337), (-0.2136, 0.8514, -1.337), (-0.2136, 0.8514, 1.269), (0.2136, 0.8514, 1.269), (0.1184, 1.863e-09, -1.359), (-0.1184, 1.863e-09, -1.359), (-0.1184, 0.0, 1.291), (0.1184, 0.0, 1.291), (-0.3333, 1.529, 0.3492), (0.3333, 1.529, 0.3492), (-0.3333, 1.529, -0.3492), (0.3333, 1.529, -0.3492), (0.08346, 1.17, 2.511), (-0.08346, 1.17, 2.511), (-0.1184, 1.025, 2.351), (0.1184, 1.025, 2.351), (-0.08346, 1.451, 2.511), (0.08346, 1.451, 2.511), (0.1184, 1.597, 2.349), (-0.1184, 1.597, 2.349), (-0.08346, 1.17, -2.511), (0.08346, 1.17, -2.511), (0.1184, 1.025, -2.351), (-0.1184, 1.025, -2.351), (0.08346, 1.451, -2.511), (-0.08346, 1.451, -2.511), (-0.1184, 1.597, -2.349), (0.1184, 1.597, -2.349), (0.133, 0.8852, 1.7), (-0.133, 0.8852, 1.7), (-0.133, 0.8852, -1.7), (0.133, 0.8852, -1.7), (0.1003, 1.66, -1.399), (-0.1003, 1.66, -1.399), (-0.1003, 1.66, 1.399), (0.1003, 1.66, 1.399), (0.1093, 1.671, -1.864), (-0.1093, 1.671, -1.864), (-0.1093, 1.671, 1.864), (0.1093, 1.671, 1.864), (-0.2136, -1.624, 0.9895), (0.2136, -1.624, 0.9895), (0.2136, -1.624, -0.9895), (-0.2136, -1.624, -0.9895), (0.2136, -0.8514, -1.337), (-0.2136, -0.8514, -1.337), (-0.2136, -0.8514, 1.269), (0.2136, -0.8514, 1.269), (-0.3333, -1.529, 0.3492), (0.3333, -1.529, 0.3492), (-0.3333, -1.529, -0.3492), (0.3333, -1.529, -0.3492), (0.08346, -1.17, 2.511), (-0.08346, -1.17, 2.511), (-0.1184, -1.025, 2.351), (0.1184, -1.025, 2.351), (-0.08346, -1.451, 2.511), (0.08346, -1.451, 2.511), (0.1184, -1.597, 2.349), (-0.1184, -1.597, 2.349), (-0.08346, -1.17, -2.511), (0.08346, -1.17, -2.511), (0.1184, -1.025, -2.351), (-0.1184, -1.025, -2.351), (0.08346, -1.451, -2.511), (-0.08346, -1.451, -2.511), (-0.1184, -1.597, -2.349), (0.1184, -1.597, -2.349), (0.133, -0.8852, 1.7), (-0.133, -0.8852, 1.7), (-0.133, -0.8852, -1.7), (0.133, -0.8852, -1.7), (0.1003, -1.66, -1.399), (-0.1003, -1.66, -1.399), (-0.1003, -1.66, 1.399), (0.1003, -1.66, 1.399), (0.1093, -1.671, -1.864), (-0.1093, -1.671, -1.864), (-0.1093, -1.671, 1.864), (0.1093, -1.671, 1.864)], [], [(102, 11, 18, 106), (100, 13, 20, 104), (12, 15, 22, 21), (16, 19, 10, 9), (108, 6, 7, 96), (18, 11, 10, 19), (20, 13, 12, 21), (8, 17, 16, 9), (14, 23, 22, 15), (9, 10, 6, 3), (12, 13, 5, 4), (10, 11, 7, 6), (14, 15, 1, 0), (15, 12, 4, 1), (8, 9, 3, 2), (111, 109, 1, 4), (98, 111, 4, 5), (11, 41, 25, 30, 50, 44, 7), (112, 27, 29, 117), (139, 118, 28, 48), (131, 122, 33, 43), (0, 45, 48, 28, 26, 40, 14), (13, 43, 33, 38, 51, 46, 5), (120, 35, 37, 125), (137, 126, 36, 49), (2, 47, 49, 36, 34, 42, 8), (113, 24, 25, 114), (29, 27, 26, 28), (117, 29, 28, 118), (24, 31, 30, 25), (121, 32, 33, 122), (37, 35, 34, 36), (125, 37, 36, 126), (32, 39, 38, 33), (129, 114, 25, 41), (102, 129, 41, 11), (100, 131, 43, 13), (99, 133, 47, 2), (97, 135, 45, 0), (133, 137, 49, 47), (135, 139, 48, 45), (146, 106, 18, 63), (144, 104, 20, 65), (64, 21, 22, 67), (16, 61, 62, 19), (148, 140, 59, 58), (18, 19, 62, 63), (20, 21, 64, 65), (60, 61, 16, 17), (66, 67, 22, 23), (61, 55, 58, 62), (64, 56, 57, 65), (62, 58, 59, 63), (66, 52, 53, 67), (67, 53, 56, 64), (60, 54, 55, 61), (151, 56, 53, 149), (142, 57, 56, 151), (63, 59, 88, 94, 74, 69, 85), (152, 157, 73, 71), (179, 92, 72, 158), (171, 87, 77, 162), (52, 66, 84, 70, 72, 92, 89), (65, 57, 90, 95, 82, 77, 87), (160, 165, 81, 79), (177, 93, 80, 166), (54, 60, 86, 78, 80, 93, 91), (153, 154, 69, 68), (73, 72, 70, 71), (157, 158, 72, 73), (68, 69, 74, 75), (161, 162, 77, 76), (81, 80, 78, 79), (165, 166, 80, 81), (76, 77, 82, 83), (169, 85, 69, 154), (146, 63, 85, 169), (144, 65, 87, 171), (143, 54, 91, 173), (141, 52, 89, 175), (173, 91, 93, 177), (175, 89, 92, 179), (88, 174, 178, 94), (173, 177, 261, 257), (90, 172, 176, 95), (179, 158, 242, 263), (59, 140, 174, 88), (114, 129, 213, 198), (57, 142, 172, 90), (100, 104, 188, 184), (60, 145, 170, 86), (176, 172, 256, 260), (66, 147, 168, 84), (159, 178, 262, 243), (84, 168, 155, 70), (128, 115, 199, 212), (83, 82, 167, 164), (105, 101, 185, 189), (79, 78, 163, 160), (175, 179, 263, 259), (75, 74, 159, 156), (171, 162, 246, 255), (71, 70, 155, 152), (129, 102, 186, 213), (95, 176, 167, 82), (108, 96, 180, 192), (76, 83, 164, 161), (178, 174, 258, 262), (86, 170, 163, 78), (163, 170, 254, 247), (94, 178, 159, 74), (103, 128, 212, 187), (68, 75, 156, 153), (97, 109, 193, 181), (54, 143, 150, 55), (165, 160, 244, 249), (55, 150, 148, 58), (131, 100, 184, 215), (53, 52, 141, 149), (109, 111, 195, 193), (60, 17, 105, 145), (161, 164, 248, 245), (66, 23, 107, 147), (101, 130, 214, 185), (44, 50, 138, 134), (110, 108, 192, 194), (46, 51, 136, 132), (177, 166, 250, 261), (7, 44, 134, 96), (133, 99, 183, 217), (5, 46, 132, 98), (111, 98, 182, 195), (8, 42, 130, 101), (167, 176, 260, 251), (14, 40, 128, 103), (98, 132, 216, 182), (40, 26, 115, 128), (99, 110, 194, 183), (39, 124, 127, 38), (154, 153, 237, 238), (35, 120, 123, 34), (135, 97, 181, 219), (31, 116, 119, 30), (112, 117, 201, 196), (27, 112, 115, 26), (152, 155, 239, 236), (51, 38, 127, 136), (96, 134, 218, 180), (32, 121, 124, 39), (116, 113, 197, 200), (42, 34, 123, 130), (158, 157, 241, 242), (50, 30, 119, 138), (137, 133, 217, 221), (24, 113, 116, 31), (118, 139, 223, 202), (2, 3, 110, 99), (156, 159, 243, 240), (3, 6, 108, 110), (132, 136, 220, 216), (1, 109, 97, 0), (138, 119, 203, 222), (8, 101, 105, 17), (162, 161, 245, 246), (14, 103, 107, 23), (139, 135, 219, 223), (258, 259, 263, 262), (256, 257, 261, 260), (224, 225, 259, 258), (226, 227, 257, 256), (229, 228, 255, 254), (231, 230, 253, 252), (252, 253, 238, 239), (248, 251, 250, 249), (244, 247, 246, 245), (240, 243, 242, 241), (236, 239, 238, 237), (260, 261, 250, 251), (245, 248, 249, 244), (254, 255, 246, 247), (262, 263, 242, 243), (237, 240, 241, 236), (227, 226, 235, 234), (234, 235, 233, 232), (233, 225, 224, 232), (229, 189, 188, 228), (231, 191, 190, 230), (218, 222, 223, 219), (216, 220, 221, 217), (180, 218, 219, 181), (182, 216, 217, 183), (185, 214, 215, 184), (187, 212, 213, 186), (212, 199, 198, 213), (208, 209, 210, 211), (204, 205, 206, 207), (200, 201, 202, 203), (196, 197, 198, 199), (220, 211, 210, 221), (205, 204, 209, 208), (214, 207, 206, 215), (222, 203, 202, 223), (197, 196, 201, 200), (183, 194, 195, 182), (194, 192, 193, 195), (193, 192, 180, 181), (185, 184, 188, 189), (187, 186, 190, 191), (107, 103, 187, 191), (127, 124, 208, 211), (153, 156, 240, 237), (174, 140, 224, 258), (102, 106, 190, 186), (125, 126, 210, 209), (157, 152, 236, 241), (141, 175, 259, 225), (123, 120, 204, 207), (150, 143, 227, 234), (172, 142, 226, 256), (121, 122, 206, 205), (142, 151, 235, 226), (143, 173, 257, 227), (119, 116, 200, 203), (148, 150, 234, 232), (170, 145, 229, 254), (117, 118, 202, 201), (151, 149, 233, 235), (144, 171, 255, 228), (115, 112, 196, 199), (149, 141, 225, 233), (168, 147, 231, 252), (113, 114, 198, 197), (140, 148, 232, 224), (146, 169, 253, 230), (136, 127, 211, 220), (145, 105, 189, 229), (155, 168, 252, 239), (126, 137, 221, 210), (104, 144, 228, 188), (169, 154, 238, 253), (124, 121, 205, 208), (147, 107, 191, 231), (164, 167, 251, 248), (120, 125, 209, 204), (106, 146, 230, 190), (166, 165, 249, 250), (130, 123, 207, 214), (134, 138, 222, 218), (160, 163, 247, 244), (122, 131, 215, 206)])
me_cube_003.polygons.foreach_set('material_index', [0, 0, 0, 0, 0, 0, 0, 0, 0, 0, 0, 0, 0, 0, 0, 0, 0, 0, 0, 0, 0, 0, 0, 0, 0, 0, 0, 0, 0, 0, 0, 0, 0, 0, 0, 0, 0, 0, 0, 0, 0, 0, 0, 0, 0, 0, 0, 0, 0, 0, 0, 0, 0, 0, 0, 0, 0, 0, 0, 0, 0, 0, 0, 0, 0, 0, 0, 0, 0, 0, 0, 0, 0, 0, 0, 0, 0, 0, 0, 0, 0, 0, 0, 1, 0, 1, 0, 1, 0, 1, 0, 1, 0, 1, 0, 1, 0, 1, 0, 1, 0, 1, 0, 1, 0, 1, 0, 1, 0, 1, 0, 1, 0, 1, 0, 1, 0, 1, 0, 1, 0, 1, 0, 1, 0, 1, 0, 1, 0, 1, 0, 1, 0, 1, 0, 1, 0, 1, 0, 1, 0, 1, 0, 1, 0, 1, 0, 1, 0, 1, 0, 1, 0, 1, 0, 1, 0, 1, 0, 1, 0, 1, 0, 1, 0, 1, 1, 1, 1, 1, 1, 1, 1, 1, 1, 1, 1, 1, 1, 1, 1, 1, 1, 1, 1, 1, 1, 1, 1, 1, 1, 1, 1, 1, 1, 1, 1, 1, 1, 1, 1, 1, 1, 1, 1, 1, 1, 1, 1, 1, 1, 1, 1, 1, 1, 1, 1, 1, 1, 1, 1, 1, 1, 1, 1, 1, 1, 1, 1, 1, 1, 1, 1, 1, 1, 1, 1, 1, 1, 1, 1, 1, 1, 1, 1, 1, 1, 1, 1, 1])
_uv = me_cube_003.uv_layers.new(name='UVMap')
_uv.uv.foreach_set('vector', [0.7648, 0.5, 0.7944, 0.5, 0.7944, 0.625, 0.7648, 0.625, 0.2648, 0.5, 0.2944, 0.5, 0.2944, 0.625, 0.2648, 0.625, 0.4556, 0.5, 0.5444, 0.5, 0.5444, 0.625, 0.4556, 0.625, 0.4556, 0.125, 0.5444, 0.125, 0.5444, 0.25, 0.4556, 0.25, 0.5444, 0.3333, 0.5444, 0.25, 0.625, 0.3306, 0.625, 0.3602, 0.625, 0.125, 0.625, 0.25, 0.5444, 0.25, 0.5444, 0.125, 0.2944, 0.625, 0.2944, 0.5, 0.4556, 0.5, 0.4556, 0.625, 0.2056, 0.5, 0.2056, 0.625, 0.125, 0.625, 0.125, 0.5, 0.7056, 0.5, 0.7056, 0.625, 0.5444, 0.625, 0.5444, 0.5, 0.4556, 0.25, 0.5444, 0.25, 0.5444, 0.25, 0.4556, 0.25, 0.4556, 0.5, 0.2944, 0.5, 0.2944, 0.5, 0.4556, 0.5, 0.5444, 0.25, 0.625, 0.25, 0.625, 0.25, 0.5444, 0.25, 0.7056, 0.5, 0.5444, 0.5, 0.5444, 0.5, 0.7056, 0.5, 0.5444, 0.5, 0.4556, 0.5, 0.4556, 0.5, 0.5444, 0.5, 0.2056, 0.5, 0.125, 0.5, 0.125, 0.5, 0.2056, 0.5, 0.4556, 0.4167, 0.5444, 0.4167, 0.5444, 0.5, 0.4556, 0.5, 0.375, 0.3898, 0.4556, 0.4167, 0.4556, 0.5, 0.375, 0.4194, 0.7944, 0.5, 0.7944, 0.5, 0.7944, 0.5, 0.7944, 0.5, 0.7944, 0.5, 0.7944, 0.5, 0.7944, 0.5, 0.7396, 0.5, 0.7187, 0.5, 0.7187, 0.5, 0.7396, 0.5, 0.7352, 0.5, 0.7352, 0.5, 0.7056, 0.5, 0.7056, 0.5, 0.2648, 0.5, 0.2648, 0.5, 0.2944, 0.5, 0.2944, 0.5, 0.7056, 0.5, 0.7056, 0.5, 0.7056, 0.5, 0.7056, 0.5, 0.7056, 0.5, 0.7056, 0.5, 0.7056, 0.5, 0.2944, 0.5, 0.2944, 0.5, 0.2944, 0.5, 0.2944, 0.5, 0.2944, 0.5, 0.2944, 0.5, 0.2944, 0.5, 0.2396, 0.5, 0.2187, 0.5, 0.2187, 0.5, 0.2396, 0.5, 0.2352, 0.5, 0.2352, 0.5, 0.2056, 0.5, 0.2056, 0.5, 0.2056, 0.5, 0.2056, 0.5, 0.2056, 0.5, 0.2056, 0.5, 0.2056, 0.5, 0.2056, 0.5, 0.2056, 0.5, 0.7604, 0.5, 0.7813, 0.5, 0.7944, 0.5, 0.7648, 0.5, 0.7187, 0.5, 0.7187, 0.5, 0.7056, 0.5, 0.7056, 0.5, 0.7396, 0.5, 0.7187, 0.5, 0.7056, 0.5, 0.7352, 0.5, 0.7813, 0.5, 0.7813, 0.5, 0.7944, 0.5, 0.7944, 0.5, 0.2604, 0.5, 0.2813, 0.5, 0.2944, 0.5, 0.2648, 0.5, 0.2187, 0.5, 0.2187, 0.5, 0.2056, 0.5, 0.2056, 0.5, 0.2396, 0.5, 0.2187, 0.5, 0.2056, 0.5, 0.2352, 0.5, 0.2813, 0.5, 0.2813, 0.5, 0.2944, 0.5, 0.2944, 0.5, 0.7648, 0.5, 0.7648, 0.5, 0.7944, 0.5, 0.7944, 0.5, 0.7648, 0.5, 0.7648, 0.5, 0.7944, 0.5, 0.7944, 0.5, 0.2648, 0.5, 0.2648, 0.5, 0.2944, 0.5, 0.2944, 0.5, 0.2352, 0.5, 0.2352, 0.5, 0.2056, 0.5, 0.2056, 0.5, 0.7352, 0.5, 0.7352, 0.5, 0.7056, 0.5, 0.7056, 0.5, 0.2352, 0.5, 0.2352, 0.5, 0.2056, 0.5, 0.2056, 0.5, 0.7352, 0.5, 0.7352, 0.5, 0.7056, 0.5, 0.7056, 0.5, 0.7648, 0.5, 0.7648, 0.625, 0.7944, 0.625, 0.7944, 0.5, 0.2648, 0.5, 0.2648, 0.625, 0.2944, 0.625, 0.2944, 0.5, 0.4556, 0.5, 0.4556, 0.625, 0.5444, 0.625, 0.5444, 0.5, 0.4556, 0.125, 0.4556, 0.25, 0.5444, 0.25, 0.5444, 0.125, 0.5444, 0.3333, 0.625, 0.3602, 0.625, 0.3306, 0.5444, 0.25, 0.625, 0.125, 0.5444, 0.125, 0.5444, 0.25, 0.625, 0.25, 0.2944, 0.625, 0.4556, 0.625, 0.4556, 0.5, 0.2944, 0.5, 0.2056, 0.5, 0.125, 0.5, 0.125, 0.625, 0.2056, 0.625, 0.7056, 0.5, 0.5444, 0.5, 0.5444, 0.625, 0.7056, 0.625, 0.4556, 0.25, 0.4556, 0.25, 0.5444, 0.25, 0.5444, 0.25, 0.4556, 0.5, 0.4556, 0.5, 0.2944, 0.5, 0.2944, 0.5, 0.5444, 0.25, 0.5444, 0.25, 0.625, 0.25, 0.625, 0.25, 0.7056, 0.5, 0.7056, 0.5, 0.5444, 0.5, 0.5444, 0.5, 0.5444, 0.5, 0.5444, 0.5, 0.4556, 0.5, 0.4556, 0.5, 0.2056, 0.5, 0.2056, 0.5, 0.125, 0.5, 0.125, 0.5, 0.4556, 0.4167, 0.4556, 0.5, 0.5444, 0.5, 0.5444, 0.4167, 0.375, 0.3898, 0.375, 0.4194, 0.4556, 0.5, 0.4556, 0.4167, 0.7944, 0.5, 0.7944, 0.5, 0.7944, 0.5, 0.7944, 0.5, 0.7944, 0.5, 0.7944, 0.5, 0.7944, 0.5, 0.7396, 0.5, 0.7396, 0.5, 0.7187, 0.5, 0.7187, 0.5, 0.7352, 0.5, 0.7056, 0.5, 0.7056, 0.5, 0.7352, 0.5, 0.2648, 0.5, 0.2944, 0.5, 0.2944, 0.5, 0.2648, 0.5, 0.7056, 0.5, 0.7056, 0.5, 0.7056, 0.5, 0.7056, 0.5, 0.7056, 0.5, 0.7056, 0.5, 0.7056, 0.5, 0.2944, 0.5, 0.2944, 0.5, 0.2944, 0.5, 0.2944, 0.5, 0.2944, 0.5, 0.2944, 0.5, 0.2944, 0.5, 0.2396, 0.5, 0.2396, 0.5, 0.2187, 0.5, 0.2187, 0.5, 0.2352, 0.5, 0.2056, 0.5, 0.2056, 0.5, 0.2352, 0.5, 0.2056, 0.5, 0.2056, 0.5, 0.2056, 0.5, 0.2056, 0.5, 0.2056, 0.5, 0.2056, 0.5, 0.2056, 0.5, 0.7604, 0.5, 0.7648, 0.5, 0.7944, 0.5, 0.7813, 0.5, 0.7187, 0.5, 0.7056, 0.5, 0.7056, 0.5, 0.7187, 0.5, 0.7396, 0.5, 0.7352, 0.5, 0.7056, 0.5, 0.7187, 0.5, 0.7813, 0.5, 0.7944, 0.5, 0.7944, 0.5, 0.7813, 0.5, 0.2604, 0.5, 0.2648, 0.5, 0.2944, 0.5, 0.2813, 0.5, 0.2187, 0.5, 0.2056, 0.5, 0.2056, 0.5, 0.2187, 0.5, 0.2396, 0.5, 0.2352, 0.5, 0.2056, 0.5, 0.2187, 0.5, 0.2813, 0.5, 0.2944, 0.5, 0.2944, 0.5, 0.2813, 0.5, 0.7648, 0.5, 0.7944, 0.5, 0.7944, 0.5, 0.7648, 0.5, 0.7648, 0.5, 0.7944, 0.5, 0.7944, 0.5, 0.7648, 0.5, 0.2648, 0.5, 0.2944, 0.5, 0.2944, 0.5, 0.2648, 0.5, 0.2352, 0.5, 0.2056, 0.5, 0.2056, 0.5, 0.2352, 0.5, 0.7352, 0.5, 0.7056, 0.5, 0.7056, 0.5, 0.7352, 0.5, 0.2352, 0.5, 0.2056, 0.5, 0.2056, 0.5, 0.2352, 0.5, 0.7352, 0.5, 0.7056, 0.5, 0.7056, 0.5, 0.7352, 0.5, 0.7944, 0.5, 0.7648, 0.5, 0.7648, 0.5, 0.7944, 0.5, 0.2352, 0.5, 0.2352, 0.5, 0.2352, 0.5, 0.2352, 0.5, 0.2944, 0.5, 0.2648, 0.5, 0.2648, 0.5, 0.2944, 0.5, 0.7352, 0.5, 0.7352, 0.5, 0.7352, 0.5, 0.7352, 0.5, 0.7944, 0.5, 0.7648, 0.5, 0.7648, 0.5, 0.7944, 0.5, 0.7648, 0.5, 0.7648, 0.5, 0.7648, 0.5, 0.7648, 0.5, 0.2944, 0.5, 0.2648, 0.5, 0.2648, 0.5, 0.2944, 0.5, 0.2648, 0.5, 0.2648, 0.625, 0.2648, 0.625, 0.2648, 0.5, 0.2056, 0.5, 0.2352, 0.5, 0.2352, 0.5, 0.2056, 0.5, 0.2648, 0.5, 0.2648, 0.5, 0.2648, 0.5, 0.2648, 0.5, 0.7056, 0.5, 0.7352, 0.5, 0.7352, 0.5, 0.7056, 0.5, 0.7648, 0.5, 0.7648, 0.5, 0.7648, 0.5, 0.7648, 0.5, 0.7056, 0.5, 0.7352, 0.5, 0.7352, 0.5, 0.7056, 0.5, 0.7352, 0.5, 0.7352, 0.5, 0.7352, 0.5, 0.7352, 0.5, 0.2813, 0.5, 0.2944, 0.5, 0.2648, 0.5, 0.2604, 0.5, 0.2352, 0.625, 0.2352, 0.5, 0.2352, 0.5, 0.2352, 0.625, 0.2187, 0.5, 0.2056, 0.5, 0.2352, 0.5, 0.2396, 0.5, 0.7352, 0.5, 0.7352, 0.5, 0.7352, 0.5, 0.7352, 0.5, 0.7813, 0.5, 0.7944, 0.5, 0.7648, 0.5, 0.7604, 0.5, 0.2648, 0.5, 0.2648, 0.5, 0.2648, 0.5, 0.2648, 0.5, 0.7187, 0.5, 0.7056, 0.5, 0.7352, 0.5, 0.7396, 0.5, 0.7648, 0.5, 0.7648, 0.5, 0.7648, 0.5, 0.7648, 0.5, 0.2944, 0.5, 0.2648, 0.5, 0.2648, 0.5, 0.2944, 0.5, 0.5444, 0.3333, 0.625, 0.3602, 0.625, 0.3602, 0.5444, 0.3333, 0.2813, 0.5, 0.2813, 0.5, 0.2604, 0.5, 0.2604, 0.5, 0.7648, 0.5, 0.7648, 0.5, 0.7648, 0.5, 0.7648, 0.5, 0.2056, 0.5, 0.2352, 0.5, 0.2352, 0.5, 0.2056, 0.5, 0.2352, 0.5, 0.2352, 0.5, 0.2352, 0.5, 0.2352, 0.5, 0.7944, 0.5, 0.7648, 0.5, 0.7648, 0.5, 0.7944, 0.5, 0.7352, 0.5, 0.7352, 0.5, 0.7352, 0.5, 0.7352, 0.5, 0.7813, 0.5, 0.7813, 0.5, 0.7604, 0.5, 0.7604, 0.5, 0.625, 0.3898, 0.5444, 0.4167, 0.5444, 0.4167, 0.625, 0.3898, 0.375, 0.3306, 0.375, 0.3602, 0.4556, 0.3333, 0.4556, 0.25, 0.2396, 0.5, 0.2396, 0.5, 0.2396, 0.5, 0.2396, 0.5, 0.4556, 0.25, 0.4556, 0.3333, 0.5444, 0.3333, 0.5444, 0.25, 0.2648, 0.5, 0.2648, 0.5, 0.2648, 0.5, 0.2648, 0.5, 0.5444, 0.5, 0.625, 0.4194, 0.625, 0.3898, 0.5444, 0.4167, 0.5444, 0.4167, 0.4556, 0.4167, 0.4556, 0.4167, 0.5444, 0.4167, 0.2056, 0.5, 0.2056, 0.625, 0.2352, 0.625, 0.2352, 0.5, 0.2604, 0.5, 0.2604, 0.5, 0.2604, 0.5, 0.2604, 0.5, 0.7056, 0.5, 0.7056, 0.625, 0.7352, 0.625, 0.7352, 0.5, 0.2352, 0.5, 0.2352, 0.5, 0.2352, 0.5, 0.2352, 0.5, 0.7944, 0.5, 0.7944, 0.5, 0.7648, 0.5, 0.7648, 0.5, 0.4556, 0.3333, 0.5444, 0.3333, 0.5444, 0.3333, 0.4556, 0.3333, 0.2944, 0.5, 0.2944, 0.5, 0.2648, 0.5, 0.2648, 0.5, 0.2352, 0.5, 0.2352, 0.5, 0.2352, 0.5, 0.2352, 0.5, 0.7944, 0.5, 0.7944, 0.5, 0.7648, 0.5, 0.7648, 0.5, 0.2352, 0.5, 0.2352, 0.5, 0.2352, 0.5, 0.2352, 0.5, 0.2944, 0.5, 0.2944, 0.5, 0.2648, 0.5, 0.2648, 0.5, 0.4556, 0.4167, 0.375, 0.3898, 0.375, 0.3898, 0.4556, 0.4167, 0.2056, 0.5, 0.2056, 0.5, 0.2352, 0.5, 0.2352, 0.5, 0.2648, 0.5, 0.2648, 0.5, 0.2648, 0.5, 0.2648, 0.5, 0.7056, 0.5, 0.7056, 0.5, 0.7352, 0.5, 0.7352, 0.5, 0.2648, 0.5, 0.2648, 0.5, 0.2648, 0.5, 0.2648, 0.5, 0.7056, 0.5, 0.7056, 0.5, 0.7352, 0.5, 0.7352, 0.5, 0.375, 0.3602, 0.4556, 0.3333, 0.4556, 0.3333, 0.375, 0.3602, 0.2813, 0.5, 0.2604, 0.5, 0.2648, 0.5, 0.2944, 0.5, 0.7648, 0.5, 0.7604, 0.5, 0.7604, 0.5, 0.7648, 0.5, 0.2187, 0.5, 0.2396, 0.5, 0.2352, 0.5, 0.2056, 0.5, 0.7352, 0.5, 0.7352, 0.5, 0.7352, 0.5, 0.7352, 0.5, 0.7813, 0.5, 0.7604, 0.5, 0.7648, 0.5, 0.7944, 0.5, 0.7396, 0.5, 0.7396, 0.5, 0.7396, 0.5, 0.7396, 0.5, 0.7187, 0.5, 0.7396, 0.5, 0.7352, 0.5, 0.7056, 0.5, 0.7396, 0.5, 0.7352, 0.5, 0.7352, 0.5, 0.7396, 0.5, 0.2944, 0.5, 0.2944, 0.5, 0.2648, 0.5, 0.2648, 0.5, 0.7648, 0.5, 0.7648, 0.5, 0.7648, 0.5, 0.7648, 0.5, 0.2813, 0.5, 0.2604, 0.5, 0.2604, 0.5, 0.2813, 0.5, 0.7604, 0.5, 0.7604, 0.5, 0.7604, 0.5, 0.7604, 0.5, 0.2056, 0.5, 0.2056, 0.5, 0.2352, 0.5, 0.2352, 0.5, 0.7352, 0.5, 0.7396, 0.5, 0.7396, 0.5, 0.7352, 0.5, 0.7944, 0.5, 0.7944, 0.5, 0.7648, 0.5, 0.7648, 0.5, 0.2352, 0.5, 0.2352, 0.5, 0.2352, 0.5, 0.2352, 0.5, 0.7813, 0.5, 0.7604, 0.5, 0.7604, 0.5, 0.7813, 0.5, 0.7352, 0.5, 0.7352, 0.5, 0.7352, 0.5, 0.7352, 0.5, 0.375, 0.3306, 0.4556, 0.25, 0.4556, 0.3333, 0.375, 0.3602, 0.7604, 0.5, 0.7648, 0.5, 0.7648, 0.5, 0.7604, 0.5, 0.4556, 0.25, 0.5444, 0.25, 0.5444, 0.3333, 0.4556, 0.3333, 0.2648, 0.5, 0.2648, 0.5, 0.2648, 0.5, 0.2648, 0.5, 0.5444, 0.5, 0.5444, 0.4167, 0.625, 0.3898, 0.625, 0.4194, 0.7648, 0.5, 0.7648, 0.5, 0.7648, 0.5, 0.7648, 0.5, 0.2056, 0.5, 0.2352, 0.5, 0.2352, 0.625, 0.2056, 0.625, 0.2648, 0.5, 0.2604, 0.5, 0.2604, 0.5, 0.2648, 0.5, 0.7056, 0.5, 0.7352, 0.5, 0.7352, 0.625, 0.7056, 0.625, 0.7352, 0.5, 0.7352, 0.5, 0.7352, 0.5, 0.7352, 0.5, 0.7648, 0.5, 0.7352, 0.5, 0.7352, 0.5, 0.7648, 0.5, 0.2648, 0.5, 0.2352, 0.5, 0.2352, 0.5, 0.2648, 0.5, 0.7648, 0.5, 0.7352, 0.5, 0.7352, 0.5, 0.7648, 0.5, 0.2648, 0.5, 0.2352, 0.5, 0.2352, 0.5, 0.2648, 0.5, 0.2352, 0.5, 0.2648, 0.5, 0.2648, 0.5, 0.2352, 0.5, 0.7352, 0.5, 0.7648, 0.5, 0.7648, 0.5, 0.7352, 0.5, 0.7352, 0.5, 0.7648, 0.5, 0.7648, 0.5, 0.7352, 0.5, 0.2604, 0.5, 0.2648, 0.5, 0.2352, 0.5, 0.2396, 0.5, 0.2396, 0.5, 0.2352, 0.5, 0.2648, 0.5, 0.2604, 0.5, 0.7604, 0.5, 0.7648, 0.5, 0.7352, 0.5, 0.7396, 0.5, 0.7396, 0.5, 0.7352, 0.5, 0.7648, 0.5, 0.7604, 0.5, 0.2648, 0.5, 0.2352, 0.5, 0.2352, 0.5, 0.2648, 0.5, 0.2604, 0.5, 0.2604, 0.5, 0.2396, 0.5, 0.2396, 0.5, 0.2352, 0.5, 0.2648, 0.5, 0.2648, 0.5, 0.2352, 0.5, 0.7648, 0.5, 0.7352, 0.5, 0.7352, 0.5, 0.7648, 0.5, 0.7604, 0.5, 0.7604, 0.5, 0.7396, 0.5, 0.7396, 0.5, 0.375, 0.3602, 0.375, 0.3898, 0.4556, 0.4167, 0.4556, 0.3333, 0.4556, 0.3333, 0.4556, 0.4167, 0.5444, 0.4167, 0.5444, 0.3333, 0.5444, 0.4167, 0.625, 0.3898, 0.625, 0.3602, 0.5444, 0.3333, 0.2352, 0.5, 0.2352, 0.625, 0.2648, 0.625, 0.2648, 0.5, 0.7352, 0.5, 0.7352, 0.625, 0.7648, 0.625, 0.7648, 0.5, 0.7648, 0.5, 0.7648, 0.5, 0.7352, 0.5, 0.7352, 0.5, 0.2648, 0.5, 0.2648, 0.5, 0.2352, 0.5, 0.2352, 0.5, 0.7648, 0.5, 0.7648, 0.5, 0.7352, 0.5, 0.7352, 0.5, 0.2648, 0.5, 0.2648, 0.5, 0.2352, 0.5, 0.2352, 0.5, 0.2352, 0.5, 0.2352, 0.5, 0.2648, 0.5, 0.2648, 0.5, 0.7352, 0.5, 0.7352, 0.5, 0.7648, 0.5, 0.7648, 0.5, 0.7352, 0.5, 0.7352, 0.5, 0.7648, 0.5, 0.7648, 0.5, 0.2604, 0.5, 0.2396, 0.5, 0.2352, 0.5, 0.2648, 0.5, 0.2396, 0.5, 0.2604, 0.5, 0.2648, 0.5, 0.2352, 0.5, 0.7604, 0.5, 0.7396, 0.5, 0.7352, 0.5, 0.7648, 0.5, 0.7396, 0.5, 0.7604, 0.5, 0.7648, 0.5, 0.7352, 0.5, 0.2648, 0.5, 0.2648, 0.5, 0.2352, 0.5, 0.2352, 0.5, 0.2604, 0.5, 0.2396, 0.5, 0.2396, 0.5, 0.2604, 0.5, 0.2352, 0.5, 0.2352, 0.5, 0.2648, 0.5, 0.2648, 0.5, 0.7648, 0.5, 0.7648, 0.5, 0.7352, 0.5, 0.7352, 0.5, 0.7604, 0.5, 0.7396, 0.5, 0.7396, 0.5, 0.7604, 0.5, 0.375, 0.3602, 0.4556, 0.3333, 0.4556, 0.4167, 0.375, 0.3898, 0.4556, 0.3333, 0.5444, 0.3333, 0.5444, 0.4167, 0.4556, 0.4167, 0.5444, 0.4167, 0.5444, 0.3333, 0.625, 0.3602, 0.625, 0.3898, 0.2352, 0.5, 0.2648, 0.5, 0.2648, 0.625, 0.2352, 0.625, 0.7352, 0.5, 0.7648, 0.5, 0.7648, 0.625, 0.7352, 0.625, 0.7352, 0.625, 0.7352, 0.5, 0.7352, 0.5, 0.7352, 0.625, 0.2648, 0.5, 0.2604, 0.5, 0.2604, 0.5, 0.2648, 0.5, 0.7604, 0.5, 0.7604, 0.5, 0.7604, 0.5, 0.7604, 0.5, 0.7648, 0.5, 0.7648, 0.5, 0.7648, 0.5, 0.7648, 0.5, 0.7648, 0.5, 0.7648, 0.625, 0.7648, 0.625, 0.7648, 0.5, 0.2396, 0.5, 0.2352, 0.5, 0.2352, 0.5, 0.2396, 0.5, 0.7396, 0.5, 0.7396, 0.5, 0.7396, 0.5, 0.7396, 0.5, 0.7352, 0.5, 0.7352, 0.5, 0.7352, 0.5, 0.7352, 0.5, 0.2352, 0.5, 0.2396, 0.5, 0.2396, 0.5, 0.2352, 0.5, 0.4556, 0.3333, 0.375, 0.3602, 0.375, 0.3602, 0.4556, 0.3333, 0.2648, 0.5, 0.2648, 0.5, 0.2648, 0.5, 0.2648, 0.5, 0.2604, 0.5, 0.2648, 0.5, 0.2648, 0.5, 0.2604, 0.5, 0.375, 0.3898, 0.4556, 0.4167, 0.4556, 0.4167, 0.375, 0.3898, 0.2352, 0.5, 0.2352, 0.5, 0.2352, 0.5, 0.2352, 0.5, 0.7648, 0.5, 0.7604, 0.5, 0.7604, 0.5, 0.7648, 0.5, 0.5444, 0.3333, 0.4556, 0.3333, 0.4556, 0.3333, 0.5444, 0.3333, 0.2352, 0.5, 0.2352, 0.5, 0.2352, 0.5, 0.2352, 0.5, 0.7396, 0.5, 0.7352, 0.5, 0.7352, 0.5, 0.7396, 0.5, 0.4556, 0.4167, 0.5444, 0.4167, 0.5444, 0.4167, 0.4556, 0.4167, 0.2648, 0.5, 0.2648, 0.5, 0.2648, 0.5, 0.2648, 0.5, 0.7352, 0.5, 0.7396, 0.5, 0.7396, 0.5, 0.7352, 0.5, 0.5444, 0.4167, 0.625, 0.3898, 0.625, 0.3898, 0.5444, 0.4167, 0.7352, 0.5, 0.7352, 0.5, 0.7352, 0.5, 0.7352, 0.5, 0.7604, 0.5, 0.7648, 0.5, 0.7648, 0.5, 0.7604, 0.5, 0.625, 0.3602, 0.5444, 0.3333, 0.5444, 0.3333, 0.625, 0.3602, 0.7648, 0.5, 0.7648, 0.5, 0.7648, 0.5, 0.7648, 0.5, 0.2648, 0.5, 0.2648, 0.5, 0.2648, 0.5, 0.2648, 0.5, 0.2352, 0.5, 0.2352, 0.625, 0.2352, 0.625, 0.2352, 0.5, 0.7352, 0.5, 0.7352, 0.5, 0.7352, 0.5, 0.7352, 0.5, 0.2352, 0.5, 0.2352, 0.5, 0.2352, 0.5, 0.2352, 0.5, 0.2648, 0.625, 0.2648, 0.5, 0.2648, 0.5, 0.2648, 0.625, 0.7648, 0.5, 0.7648, 0.5, 0.7648, 0.5, 0.7648, 0.5, 0.2604, 0.5, 0.2604, 0.5, 0.2604, 0.5, 0.2604, 0.5, 0.7352, 0.5, 0.7352, 0.625, 0.7352, 0.625, 0.7352, 0.5, 0.2604, 0.5, 0.2648, 0.5, 0.2648, 0.5, 0.2604, 0.5, 0.2396, 0.5, 0.2396, 0.5, 0.2396, 0.5, 0.2396, 0.5, 0.7648, 0.625, 0.7648, 0.5, 0.7648, 0.5, 0.7648, 0.625, 0.2352, 0.5, 0.2396, 0.5, 0.2396, 0.5, 0.2352, 0.5, 0.2352, 0.5, 0.2352, 0.5, 0.2352, 0.5, 0.2352, 0.5, 0.7648, 0.5, 0.7648, 0.5, 0.7648, 0.5, 0.7648, 0.5, 0.2396, 0.5, 0.2352, 0.5, 0.2352, 0.5, 0.2396, 0.5, 0.2648, 0.5, 0.2648, 0.5, 0.2648, 0.5, 0.2648, 0.5])
me_cube_003.materials.append(mat_white)
me_cube_003.materials.append(mat_black)
me_cube_003.update()

# ---- objects
ob_cube = bpy.data.objects.new('Cube', me_cube)
ob_cube_001 = bpy.data.objects.new('Cube.001', me_cube_002)
ob_cube_002 = bpy.data.objects.new('Cube.002', me_cube_003)
ob_camera = bpy.data.objects.new('Camera', cam_camera)

# ---- transforms, parenting, visibility, modifiers, constraints
ob_cube.location = (0.0, 0.0, 0.0)
ob_cube.rotation_euler = (0.3279, -0.9741, 2.105e-17)
ob_cube.scale = (0.3743, 2.007, 0.3743)
ob_cube_001.location = (0.3173, 0.5394, 0.3887)
ob_cube_001.rotation_euler = (-0.3378, -0.1894, -0.4994)
ob_cube_001.scale = (0.3743, 2.007, 0.3743)
ob_cube_002.location = (-0.3332, 0.6528, 0.8885)
ob_cube_002.rotation_euler = (-0.5498, -0.1551, 2.206)
ob_cube_002.scale = (0.3743, 2.007, 0.3743)
ob_camera.location = (12.87, 0.1117, 0.08038)
ob_camera.rotation_euler = (1.571, -0.0, 1.571)

# ---- collection membership
col_collection.objects.link(ob_cube)
col_collection.objects.link(ob_cube_001)
col_collection.objects.link(ob_cube_002)
col_collection.objects.link(ob_camera)

# ---- scene / render settings (as saved in the file)
scene.camera = ob_camera
scene.frame_start = 1; scene.frame_end = 250; scene.frame_set(1)
scene.render.engine = 'BLENDER_EEVEE_NEXT'
scene.render.resolution_x = 256
scene.render.resolution_y = 256
bpy.context.view_layer.update()

